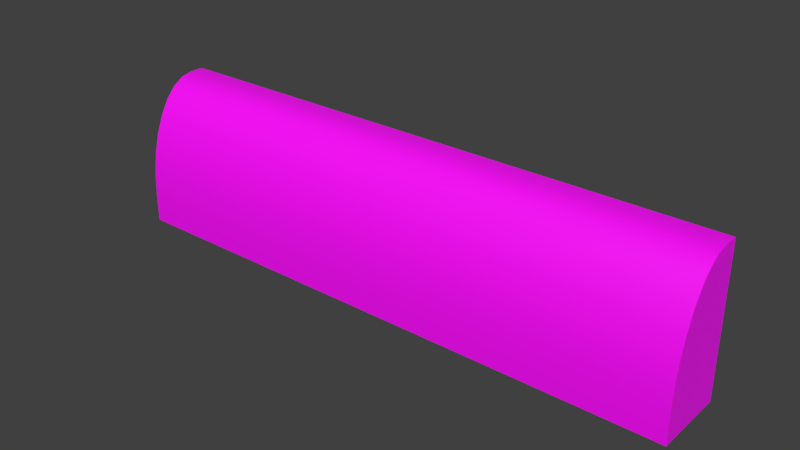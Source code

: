 # Source: protruding_light.blend  (saved by Blender 2.91.10; exported with 4.5.12 LTS)
import bpy
from mathutils import Matrix  # noqa: F401  (used for matrix-valued properties, if any)

bpy.ops.wm.read_factory_settings(use_empty=True)
scene = bpy.context.scene
scene.name = 'Scene'

# ---- collections
col_protruding_light = bpy.data.collections.new('protruding_light'); scene.collection.children.link(col_protruding_light)
col_protruding_light_physics = bpy.data.collections.new('protruding_light_physics'); scene.collection.children.link(col_protruding_light_physics)

# ---- images (referenced by path relative to the original .blend; pixels are not part of the script)
import os
ASSET_DIR = os.environ.get("B2B_ASSET_DIR", "")  # directory of the original .blend (textures are referenced by path, not embedded)
HERE = os.path.dirname(os.path.abspath(__file__))  # packed textures are extracted next to this script under _unpacked/

def load_image(name, relpath, width, height, colorspace="sRGB"):
    """Load a texture the original file referenced (path relative to the .blend, or extracted next to this script)."""
    p = next((c for c in (os.path.join(HERE, relpath), os.path.join(ASSET_DIR, relpath)) if relpath and os.path.exists(c)), "")
    if p:
        img = bpy.data.images.load(p, check_existing=True)
        img.name = name
    else:  # same state as the original file: an image datablock whose file is absent (Cycles renders it pink)
        img = bpy.data.images.new(name, width, height)
        img.source = "FILE"
        img.filepath = "//" + (relpath or name)
    img.colorspace_settings.name = colorspace
    return img
img_protruding_light_png = load_image('protruding_light.png', '.Materials/protruding_light.png', 1024, 1024, 'sRGB')

# ---- materials (node trees are filled in below, after node groups)
mat_protruding_light = bpy.data.materials.new('protruding_light')
mat_protruding_light.alpha_threshold = 0.0
mat_protruding_light.use_transparent_shadow = False
mat_protruding_light.diffuse_color = (1.0, 1.0, 1.0, 1.0)
mat_protruding_light.roughness = 0.5
mat_protruding_light_glow = bpy.data.materials.new('protruding_light_glow')
mat_protruding_light_glow.alpha_threshold = 0.0
mat_protruding_light_glow.use_transparent_shadow = False
mat_protruding_light_glow.diffuse_color = (1.0, 1.0, 1.0, 1.0)
mat_protruding_light_glow.roughness = 0.5
mat_phy = bpy.data.materials.new('phy')
mat_phy.alpha_threshold = 0.0
mat_phy.use_transparent_shadow = False
mat_phy.roughness = 0.5

# ---- node groups
ng_auto_smooth = bpy.data.node_groups.new('Auto Smooth', 'GeometryNodeTree')
_s = ng_auto_smooth.interface.new_socket(name='Geometry', in_out='OUTPUT', socket_type='NodeSocketGeometry')
_s = ng_auto_smooth.interface.new_socket(name='Geometry', in_out='INPUT', socket_type='NodeSocketGeometry')
_s = ng_auto_smooth.interface.new_socket(name='Angle', in_out='INPUT', socket_type='NodeSocketFloat')
_s.subtype = 'ANGLE'
_s.min_value = 0.0
_s.max_value = 3.142
ng_auto_smooth.is_modifier = True
_N = ng_auto_smooth.nodes; _L = ng_auto_smooth.links
n0 = _N.new('NodeGroupOutput'); n0.name = 'Group Output'; n0.location = (480, -100)
n1 = _N.new('NodeGroupInput'); n1.name = 'Group Input'; n1.location = (-420, -300)
n2 = _N.new('NodeGroupInput'); n2.name = 'Group Input.001'; n2.location = (-60, -100)
n3 = _N.new('GeometryNodeSetShadeSmooth'); n3.name = 'Set Shade Smooth'; n3.location = (120, -100)
n3.domain = 'EDGE'
n4 = _N.new('GeometryNodeSetShadeSmooth'); n4.name = 'Set Shade Smooth.001'; n4.location = (300, -100)
n5 = _N.new('GeometryNodeInputMeshEdgeAngle'); n5.name = 'Edge Angle'; n5.location = (-420, -220)
n6 = _N.new('GeometryNodeInputEdgeSmooth'); n6.name = 'Is Edge Smooth'; n6.location = (-60, -160)
n7 = _N.new('GeometryNodeInputShadeSmooth'); n7.name = 'Is Face Smooth'; n7.location = (-240, -340)
n8 = _N.new('FunctionNodeBooleanMath'); n8.name = 'Boolean Math'; n8.location = (-60, -220)
n9 = _N.new('FunctionNodeCompare'); n9.name = 'Compare'; n9.location = (-240, -180)
n9.operation = 'LESS_EQUAL'
_L.new(n5.outputs[0], n9.inputs[0])
_L.new(n4.outputs[0], n0.inputs[0])
_L.new(n1.outputs[1], n9.inputs[1])
_L.new(n9.outputs[0], n8.inputs[0])
_L.new(n7.outputs[0], n8.inputs[1])
_L.new(n2.outputs[0], n3.inputs[0])
_L.new(n6.outputs[0], n3.inputs[1])
_L.new(n3.outputs[0], n4.inputs[0])
_L.new(n8.outputs[0], n3.inputs[2])
n0.is_active_output = True

# ---- material node trees
mat_protruding_light.use_nodes = True; mat_protruding_light.node_tree.nodes.clear()
_N = mat_protruding_light.node_tree.nodes; _L = mat_protruding_light.node_tree.links
n0 = _N.new('ShaderNodeBsdfPrincipled'); n0.name = 'Principled BSDF'; n0.location = (10, 300)
n0.distribution = 'GGX'
n0.subsurface_method = 'BURLEY'
n0.inputs[3].default_value = 1.45
n0.inputs[27].default_value = (0.0, 0.0, 0.0, 1.0)
n0.inputs[28].default_value = 1.0
n1 = _N.new('ShaderNodeOutputMaterial'); n1.name = 'Material Output'; n1.location = (300, 300)
n2 = _N.new('ShaderNodeTexImage'); n2.name = 'Image Texture'; n2.location = (-280, 280)
n2.image = img_protruding_light_png
_L.new(n0.outputs[0], n1.inputs[0])
_L.new(n2.outputs[0], n0.inputs[0])
n1.is_active_output = True
mat_protruding_light_glow.use_nodes = True; mat_protruding_light_glow.node_tree.nodes.clear()
_N = mat_protruding_light_glow.node_tree.nodes; _L = mat_protruding_light_glow.node_tree.links
n0 = _N.new('ShaderNodeBsdfPrincipled'); n0.name = 'Principled BSDF'; n0.location = (10, 300)
n0.distribution = 'GGX'
n0.subsurface_method = 'BURLEY'
n0.inputs[3].default_value = 1.45
n0.inputs[27].default_value = (0.0, 0.0, 0.0, 1.0)
n0.inputs[28].default_value = 1.0
n1 = _N.new('ShaderNodeOutputMaterial'); n1.name = 'Material Output'; n1.location = (300, 300)
n2 = _N.new('ShaderNodeTexImage'); n2.name = 'Image Texture'; n2.location = (-280, 280)
n2.image = img_protruding_light_png
_L.new(n0.outputs[0], n1.inputs[0])
_L.new(n2.outputs[0], n0.inputs[0])
n1.is_active_output = True

# ---- world
world_world = bpy.data.worlds.new('World'); scene.world = world_world
world_world.color = (0.05088, 0.05088, 0.05088)
world_world.use_sun_shadow = False
world_world.sun_shadow_jitter_overblur = 0.0
world_world.cycles.sampling_method = 'MANUAL'

# ---- meshes
me_protruding_light = bpy.data.meshes.new('protruding_light')
me_protruding_light.from_pydata([(36.13, -0.07747, 12.0), (36.13, 5.698e-06, 12.0), (-36.13, -0.07748, 12.0), (-36.13, -7.653e-06, 12.0), (-36.36, -1.145e-05, 11.8), (-36.36, -0.07748, 11.8), (-36.36, -0.07748, 9.514), (-36.36, -6.847e-05, 9.36), (-36.36, -0.1036, 9.392), (-36.36, -0.02619, 9.239), (-36.36, -0.1642, 9.34), (-36.36, -0.0868, 9.187), (-36.36, -0.9731, 9.34), (-36.36, -0.9731, 9.186), (-36.37, 0.0, -9.0), (-36.37, -2.0, 9.0), (-36.37, 0.0, 9.0), (-36.37, -2.0, -9.0), (36.13, -0.07746, -12.0), (36.13, 9.608e-06, -12.0), (-36.13, -0.07748, -12.0), (-36.13, -3.743e-06, -12.0), (-36.36, -7.607e-06, -11.8), (-36.36, -0.07748, -11.8), (-36.36, -0.07748, -9.514), (-36.36, -6.542e-05, -9.36), (-36.36, -0.1036, -9.392), (-36.36, -0.02618, -9.239), (-36.36, -0.1642, -9.34), (-36.36, -0.0868, -9.187), (-36.36, -0.9731, -9.34), (-36.36, -0.9731, -9.186), (34.95, -1.7, -8.021), (34.95, 0.0, -9.188), (34.95, 0.0, -8.021), (34.95, -1.7, -9.188), (36.52, -1.7, -9.147), (36.55, 0.0, -9.104), (36.52, 0.0, -9.147), (36.55, -1.7, -9.104), (36.56, 0.0, -9.053), (36.56, -1.7, -9.053), (36.56, -1.7, -8.021), (36.56, 0.0, -8.021), (36.48, -1.7, -9.177), (36.48, 0.0, -9.177), (36.42, -1.7, -9.188), (36.42, 0.0, -9.188), (-34.95, 0.0, -8.021), (-34.95, -1.7, -9.188), (-34.95, -1.7, -8.021), (-34.95, 0.0, -9.188), (34.95, -1.7, 8.021), (34.95, 0.0, 9.188), (34.95, 0.0, 8.021), (34.95, -1.7, 9.188), (36.52, -1.7, 9.147), (36.55, 0.0, 9.104), (36.52, 0.0, 9.147), (36.55, -1.7, 9.104), (36.56, 0.0, 9.053), (36.56, -1.7, 9.053), (36.56, -1.7, 8.021), (36.56, 0.0, 8.021), (36.48, -1.7, 9.177), (36.48, 0.0, 9.177), (36.42, -1.7, 9.188), (36.42, 0.0, 9.188), (36.36, -0.1642, -9.34), (36.28, -1.009, -9.34), (36.36, -0.9731, -9.34), (-36.28, -1.009, -9.34), (36.36, -0.1036, -9.392), (36.36, -0.07747, -9.514), (36.36, -0.07747, -11.8), (36.83, -0.6765, -8.941), (36.83, -0.7964, -8.917), (36.83, -0.5566, -8.917), (36.83, -0.455, -8.849), (36.83, -0.3871, -8.747), (36.83, -0.3632, -8.628), (36.83, -0.3871, -8.508), (36.83, -0.455, -8.406), (36.83, -0.5566, -8.338), (36.83, -0.6765, -8.314), (36.83, -0.7964, -8.338), (36.83, -0.8981, -8.406), (36.83, -0.966, -8.508), (36.83, -0.9899, -8.628), (36.83, -0.966, -8.747), (36.83, -0.8981, -8.849), (-36.55, -0.3871, -8.508), (-36.83, -0.455, -8.406), (-36.83, -0.3871, -8.508), (-36.55, -0.455, -8.406), (-36.83, -0.5567, -8.338), (-36.55, -0.5567, -8.338), (-36.83, -0.6766, -8.314), (-36.55, -0.6766, -8.314), (-36.83, -0.7965, -8.338), (-36.55, -0.7965, -8.338), (-36.83, -0.8981, -8.406), (-36.55, -0.8981, -8.406), (-36.83, -0.966, -8.508), (-36.55, -0.966, -8.508), (-36.83, -0.9899, -8.628), (-36.55, -0.9899, -8.628), (-36.83, -0.966, -8.747), (-36.55, -0.966, -8.747), (36.37, 0.0, 9.0), (36.37, -2.0, -9.0), (36.37, 0.0, -9.0), (36.37, -2.0, 9.0), (-34.95, 0.0, 8.021), (-34.95, -1.7, 9.188), (-34.95, -1.7, 8.021), (-34.95, 0.0, 9.188), (36.36, -0.1642, 9.34), (36.28, -1.009, 9.34), (36.36, -0.9731, 9.34), (-36.28, -1.009, 9.34), (36.36, -0.1036, 9.392), (36.36, -0.07747, 9.514), (36.36, -0.07747, 11.8), (36.83, -0.6765, 8.941), (36.83, -0.7964, 8.917), (36.83, -0.5566, 8.917), (36.83, -0.455, 8.849), (36.83, -0.3871, 8.747), (36.83, -0.3632, 8.628), (36.83, -0.3871, 8.508), (36.83, -0.455, 8.406), (36.83, -0.5566, 8.338), (36.83, -0.6765, 8.314), (36.83, -0.7964, 8.338), (36.83, -0.8981, 8.406), (36.83, -0.966, 8.508), (36.83, -0.9899, 8.628), (36.83, -0.966, 8.747), (36.83, -0.8981, 8.849), (-36.55, -0.3871, 8.508), (-36.83, -0.455, 8.406), (-36.83, -0.3871, 8.508), (-36.55, -0.455, 8.406), (-36.83, -0.5567, 8.338), (-36.55, -0.5567, 8.338), (-36.83, -0.6766, 8.314), (-36.55, -0.6766, 8.314), (-36.83, -0.7965, 8.338), (-36.55, -0.7965, 8.338), (-36.83, -0.8981, 8.406), (-36.55, -0.8981, 8.406), (-36.83, -0.966, 8.508), (-36.55, -0.966, 8.508), (-36.83, -0.9899, 8.628), (-36.55, -0.9899, 8.628), (-36.83, -0.966, 8.747), (-36.55, -0.966, 8.747), (-36.83, -0.8981, 8.849), (-36.55, -0.8981, 8.849), (-36.83, -0.7965, 8.917), (-36.55, -0.7965, 8.917), (-36.83, -0.6766, 8.941), (-36.55, -0.6766, 8.941), (-36.83, -0.5567, 8.917), (-36.55, -0.5567, 8.917), (-36.83, -0.455, 8.849), (-36.55, -0.455, 8.849), (-36.83, -0.3871, 8.747), (-36.55, -0.3871, 8.747), (-36.83, -0.3633, 8.628), (-36.55, -0.3633, 8.628), (-36.48, 0.0, 9.177), (-36.52, 0.0, 9.147), (-36.52, -1.7, 9.147), (-36.48, -1.7, 9.177), (-36.42, 0.0, 9.188), (-36.42, -1.7, 9.188), (-36.83, -0.8981, -8.849), (-36.55, -0.8981, -8.849), (-36.83, -0.7965, -8.917), (-36.55, -0.7965, -8.917), (-36.83, -0.6766, -8.941), (-36.55, -1.7, 9.104), (-36.55, 0.0, 9.104), (-36.56, -1.7, 9.053), (-36.56, 0.0, 9.053), (-36.56, -1.7, 8.021), (-36.56, 0.0, 8.021), (-36.55, -0.6766, -8.941), (-36.83, -0.5567, -8.917), (-36.55, -0.5567, -8.917), (-36.83, -0.455, -8.849), (-36.55, -0.455, -8.849), (-36.83, -0.3871, -8.747), (-36.55, -0.3871, -8.747), (-36.83, -0.3633, -8.628), (-36.55, -0.3633, -8.628), (-36.48, 0.0, -9.177), (-36.52, 0.0, -9.147), (-36.52, -1.7, -9.147), (-36.48, -1.7, -9.177), (-36.42, 0.0, -9.188), (-36.42, -1.7, -9.188), (-36.55, -1.7, -9.104), (-36.55, 0.0, -9.104), (-36.56, -1.7, -9.053), (-36.56, 0.0, -9.053), (-36.56, -1.7, -8.021), (-36.56, 0.0, -8.021), (36.55, -0.455, -8.406), (36.55, -0.3871, -8.508), (36.55, -0.5566, -8.338), (36.55, -0.6765, -8.314), (36.55, -0.7964, -8.338), (36.55, -0.8981, -8.406), (36.55, -0.966, -8.508), (36.55, -0.9899, -8.628), (36.55, -0.966, -8.747), (36.55, -0.8981, -8.849), (36.55, -0.7964, -8.917), (36.55, -0.455, 8.406), (36.55, -0.3871, 8.508), (36.55, -0.5566, 8.338), (36.55, -0.6765, 8.314), (36.55, -0.7964, 8.338), (36.55, -0.8981, 8.406), (36.55, -0.966, 8.508), (36.55, -0.9899, 8.628), (36.55, -0.966, 8.747), (36.55, -0.8981, 8.849), (36.55, -0.7964, 8.917), (36.55, -0.6765, 8.941), (36.55, -0.5566, 8.917), (36.55, -0.455, 8.849), (36.55, -0.3871, 8.747), (36.55, -0.3632, 8.628), (36.55, -0.6765, -8.941), (36.55, -0.5566, -8.917), (36.55, -0.455, -8.849), (36.55, -0.3871, -8.747), (36.55, -0.3632, -8.628), (36.36, 5.744e-06, -11.8), (36.36, -5.207e-05, -9.36), (36.36, -0.02617, -9.239), (36.36, -0.08679, -9.187), (36.36, -0.9731, -9.186), (-36.28, -1.009, -9.186), (36.28, -1.009, -9.186), (36.56, -1.358, -8.021), (36.56, -1.358, -9.053), (-36.56, -1.358, -8.021), (-36.56, -1.358, -9.053), (36.36, 1.9e-06, 11.8), (36.36, -5.512e-05, 9.36), (36.36, -0.02617, 9.239), (36.36, -0.08679, 9.187), (36.36, -0.9731, 9.186), (-36.28, -1.009, 9.186), (36.28, -1.009, 9.186), (36.56, -1.358, 8.021), (36.56, -1.358, 9.053), (-36.56, -1.358, 8.021), (-36.56, -1.358, 9.053), (-63.8, -2.0, 16.0), (63.8, -2.0, 16.0), (-63.8, -18.0, -16.0), (63.8, -18.0, -16.0), (63.8, -2.0, -16.0), (-63.8, -2.0, -16.0), (63.0, -17.0, -16.0), (63.0, -3.0, -16.0), (-63.0, -3.0, -16.0), (-57.0, -2.0, -16.0), (-57.0, -18.0, -16.0), (-57.0, -2.0, 16.0), (0.0, -2.0, 16.0), (0.0, -18.0, -16.0), (0.0, -2.0, -16.0), (-62.0, -10.0, -15.0), (0.0, -17.0, -16.0), (0.0, -3.0, -16.0), (-62.0, -10.0, -16.0), (-63.0, -10.0, -16.0), (0.0, -16.0, -16.0), (0.0, -4.0, -16.0), (-57.0, -3.0, -16.0), (0.0, -16.0, -15.0), (0.0, -4.0, -15.0), (57.0, -16.0, -16.0), (62.0, -11.0, -16.0), (57.98, -15.9, -16.0), (58.91, -15.62, -16.0), (59.78, -15.16, -16.0), (60.54, -14.54, -16.0), (61.16, -13.78, -16.0), (61.62, -12.91, -16.0), (61.9, -11.98, -16.0), (62.0, -9.0, -16.0), (57.0, -4.0, -16.0), (61.9, -8.025, -16.0), (61.62, -7.087, -16.0), (61.16, -6.222, -16.0), (60.54, -5.464, -16.0), (59.78, -4.843, -16.0), (58.91, -4.381, -16.0), (57.98, -4.096, -16.0), (-62.0, -11.0, -16.0), (-57.0, -16.0, -16.0), (-63.0, -17.0, -16.0), (-61.9, -11.98, -16.0), (-61.62, -12.91, -16.0), (-61.16, -13.78, -16.0), (-60.54, -14.54, -16.0), (-59.78, -15.16, -16.0), (-58.91, -15.62, -16.0), (-57.98, -15.9, -16.0), (-57.0, -4.0, -16.0), (-62.0, -9.0, -16.0), (-57.98, -4.096, -16.0), (-58.91, -4.381, -16.0), (-59.78, -4.843, -16.0), (-60.54, -5.464, -16.0), (-61.16, -6.222, -16.0), (-61.62, -7.087, -16.0), (-61.9, -8.025, -16.0), (62.0, -11.0, -15.0), (57.0, -16.0, -15.0), (61.9, -11.98, -15.0), (61.62, -12.91, -15.0), (61.16, -13.78, -15.0), (60.54, -14.54, -15.0), (59.78, -15.16, -15.0), (58.91, -15.62, -15.0), (57.98, -15.9, -15.0), (57.0, -4.0, -15.0), (62.0, -9.0, -15.0), (57.98, -4.096, -15.0), (58.91, -4.381, -15.0), (59.78, -4.843, -15.0), (60.54, -5.464, -15.0), (61.16, -6.222, -15.0), (61.62, -7.087, -15.0), (61.9, -8.025, -15.0), (-57.0, -16.0, -15.0), (-62.0, -11.0, -15.0), (-57.98, -15.9, -15.0), (-58.91, -15.62, -15.0), (-59.78, -15.16, -15.0), (-60.54, -14.54, -15.0), (-61.16, -13.78, -15.0), (-61.62, -12.91, -15.0), (-61.9, -11.98, -15.0), (-62.0, -9.0, -15.0), (-57.0, -4.0, -15.0), (-61.9, -8.025, -15.0), (-61.62, -7.087, -15.0), (-61.16, -6.222, -15.0), (-60.54, -5.464, -15.0), (-59.78, -4.843, -15.0), (-58.91, -4.381, -15.0), (-57.98, -4.096, -15.0), (0.0, -10.0, -15.0), (-57.0, -10.0, -15.0), (-57.0, -17.0, -16.0), (57.0, -10.0, -15.0), (57.0, -2.0, 16.0), (57.0, -18.0, -16.0), (57.0, -2.0, -16.0), (57.0, -17.0, -16.0), (57.0, -3.0, -16.0), (63.0, -10.0, -16.0), (62.0, -10.0, -16.0), (62.0, -10.0, -15.0), (28.5, -3.0, -16.0), (28.5, -17.0, -16.0), (28.5, -18.0, -16.0), (28.5, -4.0, -16.0), (28.5, -16.0, -16.0), (28.5, -16.0, -15.0), (28.5, -4.0, -15.0), (28.5, -10.0, -15.0), (28.5, -2.0, 16.0), (28.5, -2.0, -16.0), (-28.5, -2.0, 16.0), (-28.5, -18.0, -16.0), (-28.5, -2.0, -16.0), (-28.5, -17.0, -16.0), (-28.5, -3.0, -16.0), (-28.5, -16.0, -16.0), (-28.5, -16.0, -15.0), (-28.5, -4.0, -15.0), (-28.5, -4.0, -16.0), (-28.5, -10.0, -15.0), (-63.8, -18.0, -9.6), (-63.8, -5.2, 16.0), (-63.8, -17.75, -4.606), (-63.8, -17.03, 0.1967), (-63.8, -15.84, 4.623), (-63.8, -14.25, 8.502), (-63.8, -12.31, 11.69), (-63.8, -10.1, 14.05), (-63.8, -7.697, 15.51), (63.8, -5.2, 16.0), (63.8, -18.0, -9.6), (63.8, -7.697, 15.51), (63.8, -10.1, 14.05), (63.8, -12.31, 11.69), (63.8, -14.25, 8.502), (63.8, -15.84, 4.623), (63.8, -17.03, 0.1967), (63.8, -17.75, -4.606), (-57.0, -18.0, -9.6), (-57.0, -5.2, 16.0), (-57.0, -17.75, -4.606), (-57.0, -17.03, 0.1967), (-57.0, -15.84, 4.623), (-57.0, -14.25, 8.502), (-57.0, -12.31, 11.69), (-57.0, -10.1, 14.05), (-57.0, -7.697, 15.51), (0.0, -18.0, -9.6), (0.0, -5.2, 16.0), (0.0, -17.75, -4.606), (0.0, -17.03, 0.1967), (0.0, -15.84, 4.623), (0.0, -14.25, 8.502), (0.0, -12.31, 11.69), (0.0, -10.1, 14.05), (0.0, -7.697, 15.51), (57.0, -5.2, 16.0), (57.0, -18.0, -9.6), (57.0, -7.697, 15.51), (57.0, -10.1, 14.05), (57.0, -12.31, 11.69), (57.0, -14.25, 8.502), (57.0, -15.84, 4.623), (57.0, -17.03, 0.1967), (57.0, -17.75, -4.606), (28.5, -5.2, 16.0), (28.5, -18.0, -9.6), (28.5, -7.697, 15.51), (28.5, -10.1, 14.05), (28.5, -12.31, 11.69), (28.5, -14.25, 8.502), (28.5, -15.84, 4.623), (28.5, -17.03, 0.1967), (28.5, -17.75, -4.606), (-28.5, -5.2, 16.0), (-28.5, -18.0, -9.6), (-28.5, -7.697, 15.51), (-28.5, -10.1, 14.05), (-28.5, -12.31, 11.69), (-28.5, -14.25, 8.502), (-28.5, -15.84, 4.623), (-28.5, -17.03, 0.1967), (-28.5, -17.75, -4.606), (63.8, -2.0, -9.6), (-63.8, -2.0, -9.6), (0.0, -2.0, -9.6), (-57.0, -2.0, -9.6), (57.0, -2.0, -9.6), (28.5, -2.0, -9.6), (-28.5, -2.0, -9.6), (36.83, -0.6765, 8.628), (-36.83, -0.6766, -8.628), (36.83, -0.6765, -8.628), (-36.83, -0.6766, 8.628)], [], [(14, 17, 15, 16), (87, 216, 217, 88), (258, 259, 118, 120), (201, 198, 202, 203), (77, 238, 239, 78), (4, 5, 2, 3), (126, 127, 234, 233), (124, 126, 233, 232), (125, 124, 232, 231), (138, 139, 230, 229), (137, 138, 229, 228), (136, 137, 228, 227), (135, 136, 227, 226), (134, 135, 226, 225), (133, 134, 225, 224), (132, 133, 224, 223), (131, 132, 223, 221), (130, 131, 221, 222), (189, 182, 190, 191), (52, 55, 53, 54), (179, 178, 180, 181), (104, 103, 105, 106), (102, 101, 103, 104), (63, 60, 261, 260), (91, 93, 92, 94), (48, 50, 49, 51), (123, 253, 1, 0), (67, 53, 55, 66), (177, 114, 116, 176), (85, 214, 215, 86), (199, 200, 204, 205), (200, 199, 198, 201), (45, 44, 46, 47), (139, 125, 231, 230), (191, 190, 192, 193), (108, 107, 178, 179), (98, 97, 99, 100), (89, 218, 219, 90), (47, 46, 35, 33), (84, 213, 214, 85), (64, 66, 55, 52, 62, 61, 59, 56), (86, 215, 216, 87), (0, 2, 5, 6, 122, 123), (32, 34, 33, 35), (81, 211, 210, 82), (43, 249, 250, 40), (171, 140, 142, 170), (257, 119, 118, 259), (17, 14, 111, 110), (74, 18, 19, 242), (94, 92, 95, 96), (90, 219, 220, 76), (44, 36, 39, 41, 42, 32, 35, 46), (208, 50, 48, 209, 251), (109, 112, 110, 111), (117, 10, 12, 120, 118, 119), (113, 116, 114, 115), (83, 212, 213, 84), (122, 6, 8, 121), (0, 1, 3, 2), (101, 99, 465), (140, 143, 141, 142), (143, 145, 144, 141), (145, 147, 146, 144), (147, 149, 148, 146), (149, 151, 150, 148), (151, 153, 152, 150), (153, 155, 154, 152), (155, 157, 156, 154), (157, 159, 158, 156), (159, 161, 160, 158), (161, 163, 162, 160), (163, 165, 164, 162), (165, 167, 166, 164), (167, 169, 168, 166), (169, 171, 170, 168), (177, 175, 174, 183, 185, 187, 115, 114), (65, 67, 66, 64), (174, 175, 172, 173), (175, 177, 176, 172), (58, 65, 64, 56), (249, 42, 41, 250), (82, 83, 466), (18, 74, 73, 24, 23, 20), (197, 196, 93, 91), (68, 70, 69, 71, 30, 28), (173, 184, 183, 174), (184, 186, 263, 185, 183), (188, 262, 263, 186), (73, 72, 26, 24), (18, 20, 21, 19), (150, 152, 467), (100, 99, 101, 102), (96, 95, 97, 98), (59, 61, 261, 60, 57), (106, 105, 107, 108), (56, 59, 57, 58), (88, 217, 218, 89), (127, 128, 235, 234), (128, 129, 236, 235), (129, 130, 222, 236), (75, 237, 238, 77), (72, 68, 28, 26), (263, 262, 187, 185), (32, 42, 249, 43, 34), (193, 192, 194, 195), (195, 194, 196, 197), (203, 49, 50, 208, 206, 204, 200, 201), (22, 21, 20, 23), (205, 204, 206, 252, 207), (38, 36, 44, 45), (209, 207, 252, 251), (39, 37, 40, 250, 41), (36, 38, 37, 39), (78, 239, 240, 79), (79, 240, 241, 80), (252, 206, 208, 251), (80, 241, 211, 81), (82, 210, 212, 83), (203, 202, 51, 49), (121, 8, 10, 117), (11, 13, 12, 10), (52, 54, 63, 260, 62), (246, 248, 69, 70), (16, 15, 112, 109), (76, 220, 237, 75), (121, 255, 254, 122), (181, 180, 182, 189), (258, 120, 12, 13), (247, 71, 69, 248), (187, 262, 188, 113, 115), (260, 261, 61, 62), (29, 28, 30, 31), (72, 73, 243, 244), (247, 31, 30, 71), (309, 283, 310), (386, 278, 281, 388), (460, 458, 264, 275), (385, 387, 280, 277), (270, 294, 295), (375, 280, 284, 378), (463, 384, 276, 459), (309, 312, 313), (462, 459, 276, 382), (383, 368, 370, 374), (283, 269, 272), (283, 309, 266), (266, 269, 283), (363, 279, 353), (377, 299, 335, 380), (381, 365, 327, 379), (374, 377, 285, 281), (392, 391, 354, 317), (389, 308, 344, 390), (378, 284, 287, 379), (381, 362, 288, 380), (283, 307, 310), (306, 299, 370), (393, 363, 354, 391), (387, 389, 284, 280), (372, 371, 290), (392, 388, 281, 285), (352, 345, 363), (307, 282, 279, 345), (282, 318, 353, 279), (283, 282, 307), (371, 270, 297), (335, 299, 306, 337), (337, 306, 305, 338), (338, 305, 304, 339), (339, 304, 303, 340), (340, 303, 302, 341), (341, 302, 301, 342), (342, 301, 300, 343), (343, 300, 298, 336), (291, 334, 333, 292), (292, 333, 332, 293), (293, 332, 331, 294), (294, 331, 330, 295), (295, 330, 329, 296), (296, 329, 328, 297), (297, 328, 326, 290), (307, 345, 352, 310), (310, 352, 351, 311), (311, 351, 350, 312), (312, 350, 349, 313), (313, 349, 348, 314), (314, 348, 347, 315), (315, 347, 346, 316), (316, 346, 344, 308), (317, 354, 361, 319), (319, 361, 360, 320), (320, 360, 359, 321), (321, 359, 358, 322), (322, 358, 357, 323), (323, 357, 356, 324), (324, 356, 355, 325), (325, 355, 353, 318), (372, 290, 326, 373), (345, 279, 363), (333, 334, 365), (364, 274, 266, 309), (327, 334, 291, 289), (390, 393, 362, 287), (286, 272, 269, 273), (353, 355, 363), (355, 356, 363), (356, 357, 363), (357, 358, 363), (358, 359, 363), (359, 360, 363), (360, 361, 363), (361, 354, 363), (363, 344, 346), (346, 347, 363), (347, 348, 363), (348, 349, 363), (349, 350, 363), (350, 351, 363), (351, 352, 363), (334, 327, 365), (365, 335, 337), (337, 338, 365), (338, 339, 365), (339, 340, 365), (340, 341, 365), (341, 342, 365), (342, 343, 365), (343, 336, 365), (336, 373, 365), (326, 328, 365), (328, 329, 365), (329, 330, 365), (330, 331, 365), (331, 332, 365), (332, 333, 365), (267, 367, 369, 270), (370, 368, 268, 271), (457, 461, 366, 265), (375, 376, 277, 280), (272, 322, 323), (308, 364, 316), (364, 309, 315), (316, 364, 315), (309, 310, 311), (314, 315, 309), (309, 311, 312), (313, 314, 309), (282, 283, 318), (283, 272, 325), (318, 283, 325), (272, 286, 320), (286, 317, 319), (286, 319, 320), (272, 320, 321), (324, 325, 272), (323, 324, 272), (272, 321, 322), (298, 372, 373, 336), (271, 371, 300), (371, 267, 270), (268, 267, 371), (371, 271, 268), (365, 373, 326), (290, 371, 297), (270, 369, 292), (369, 289, 291), (369, 291, 292), (270, 292, 293), (296, 297, 270), (295, 296, 270), (270, 293, 294), (302, 303, 271), (371, 372, 298), (371, 298, 300), (306, 370, 305), (370, 271, 305), (271, 300, 301), (304, 305, 271), (303, 304, 271), (271, 301, 302), (369, 367, 376, 375), (365, 381, 380, 335), (289, 378, 379, 327), (370, 299, 377, 374), (362, 381, 379, 287), (285, 377, 380, 288), (278, 383, 374, 281), (461, 462, 382, 366), (369, 375, 378, 289), (344, 363, 393, 390), (317, 286, 388, 392), (364, 308, 389, 387), (362, 393, 391, 288), (284, 389, 390, 287), (285, 288, 391, 392), (460, 275, 384, 463), (274, 364, 387, 385), (273, 386, 388, 286), (267, 404, 431, 367), (264, 458, 394, 396, 397, 398, 399, 400, 401, 402, 395), (385, 449, 412, 274), (367, 431, 440, 376), (376, 440, 421, 277), (276, 384, 448, 422), (268, 457, 404, 267), (275, 264, 395, 413), (384, 275, 413, 448), (382, 276, 422, 439), (277, 421, 449, 385), (366, 382, 439, 430), (265, 366, 430, 403), (394, 412, 414, 396), (396, 414, 415, 397), (397, 415, 416, 398), (398, 416, 417, 399), (399, 417, 418, 400), (400, 418, 419, 401), (401, 419, 420, 402), (402, 420, 413, 395), (449, 421, 423, 456), (456, 423, 424, 455), (455, 424, 425, 454), (454, 425, 426, 453), (453, 426, 427, 452), (452, 427, 428, 451), (451, 428, 429, 450), (450, 429, 422, 448), (431, 404, 411, 438), (438, 411, 410, 437), (437, 410, 409, 436), (436, 409, 408, 435), (435, 408, 407, 434), (434, 407, 406, 433), (433, 406, 405, 432), (432, 405, 403, 430), (440, 431, 438, 447), (447, 438, 437, 446), (446, 437, 436, 445), (445, 436, 435, 444), (444, 435, 434, 443), (443, 434, 433, 442), (442, 433, 432, 441), (441, 432, 430, 439), (421, 440, 447, 423), (423, 447, 446, 424), (424, 446, 445, 425), (425, 445, 444, 426), (426, 444, 443, 427), (427, 443, 442, 428), (428, 442, 441, 429), (429, 441, 439, 422), (412, 449, 456, 414), (414, 456, 455, 415), (415, 455, 454, 416), (416, 454, 453, 417), (417, 453, 452, 418), (418, 452, 451, 419), (419, 451, 450, 420), (420, 450, 448, 413), (274, 412, 394, 266), (273, 460, 463, 386), (368, 383, 462, 461), (268, 368, 461, 457), (383, 278, 459, 462), (386, 463, 459, 278), (273, 269, 458, 460), (404, 457, 265, 403, 405, 406, 407, 408, 409, 410, 411), (394, 458, 269, 266), (10, 8, 9, 11), (9, 8, 6, 7), (7, 6, 5, 4), (122, 254, 253, 123), (255, 121, 117, 256), (256, 117, 119, 257), (28, 29, 27, 26), (27, 25, 24, 26), (25, 22, 23, 24), (73, 74, 242, 243), (244, 245, 68, 72), (245, 246, 70, 68), (131, 130, 464), (130, 129, 464), (129, 128, 464), (128, 127, 464), (127, 126, 464), (126, 124, 464), (124, 125, 464), (125, 139, 464), (139, 138, 464), (138, 137, 464), (137, 136, 464), (136, 135, 464), (135, 134, 464), (134, 133, 464), (133, 132, 464), (132, 131, 464), (99, 97, 465), (97, 95, 465), (95, 92, 465), (92, 93, 465), (93, 196, 465), (196, 194, 465), (194, 192, 465), (192, 190, 465), (190, 182, 465), (182, 180, 465), (180, 178, 465), (178, 107, 465), (107, 105, 465), (105, 103, 465), (103, 101, 465), (83, 84, 466), (84, 85, 466), (85, 86, 466), (86, 87, 466), (87, 88, 466), (88, 89, 466), (89, 90, 466), (90, 76, 466), (76, 75, 466), (75, 77, 466), (77, 78, 466), (78, 79, 466), (79, 80, 466), (80, 81, 466), (81, 82, 466), (152, 154, 467), (154, 156, 467), (156, 158, 467), (158, 160, 467), (160, 162, 467), (162, 164, 467), (164, 166, 467), (166, 168, 467), (168, 170, 467), (170, 142, 467), (142, 141, 467), (141, 144, 467), (144, 146, 467), (146, 148, 467), (148, 150, 467), (3, 1, 253, 4), (4, 253, 254, 7), (7, 254, 255, 9), (9, 255, 256, 11), (21, 22, 242, 19), (22, 25, 243, 242), (25, 27, 244, 243), (27, 29, 245, 244)])
me_protruding_light.polygons.foreach_set('use_smooth', [True] * 450)
me_protruding_light.polygons.foreach_set('material_index', [0, 0, 0, 0, 0, 0, 0, 0, 0, 0, 0, 0, 0, 0, 0, 0, 0, 0, 0, 0, 0, 0, 0, 0, 0, 0, 0, 0, 0, 0, 0, 0, 0, 0, 0, 0, 0, 0, 0, 0, 0, 0, 0, 0, 0, 0, 0, 0, 0, 0, 0, 0, 0, 0, 0, 0, 0, 0, 0, 0, 0, 0, 0, 0, 0, 0, 0, 0, 0, 0, 0, 0, 0, 0, 0, 0, 0, 0, 0, 0, 0, 0, 0, 0, 0, 0, 0, 0, 0, 0, 0, 0, 0, 0, 0, 0, 0, 0, 0, 0, 0, 0, 0, 0, 0, 0, 0, 0, 0, 0, 0, 0, 0, 0, 0, 0, 0, 0, 0, 0, 0, 0, 0, 0, 0, 0, 0, 0, 0, 0, 0, 0, 0, 0, 0, 0, 0, 0, 0, 0, 0, 0, 0, 0, 0, 0, 0, 0, 1, 0, 1, 0, 0, 0, 0, 1, 0, 0, 1, 0, 0, 0, 1, 0, 0, 0, 0, 0, 0, 0, 0, 0, 0, 0, 0, 0, 0, 0, 0, 0, 0, 0, 0, 0, 0, 0, 0, 0, 0, 0, 0, 0, 0, 0, 0, 0, 0, 0, 0, 1, 1, 0, 0, 1, 0, 1, 1, 1, 1, 1, 1, 1, 1, 1, 1, 1, 1, 1, 1, 1, 1, 1, 1, 1, 1, 1, 1, 1, 1, 1, 1, 1, 1, 1, 1, 1, 0, 0, 0, 0, 0, 0, 0, 0, 0, 0, 0, 0, 0, 0, 0, 0, 0, 0, 0, 0, 0, 0, 0, 0, 0, 0, 0, 1, 0, 0, 0, 0, 0, 0, 0, 0, 0, 0, 0, 0, 0, 0, 0, 0, 0, 0, 1, 0, 0, 1, 0, 0, 0, 0, 1, 0, 0, 1, 0, 0, 0, 0, 0, 0, 0, 0, 0, 0, 0, 0, 0, 0, 0, 0, 0, 0, 0, 0, 0, 0, 0, 0, 0, 0, 0, 0, 0, 0, 0, 0, 0, 0, 0, 0, 0, 0, 0, 0, 0, 0, 0, 0, 0, 0, 0, 0, 0, 0, 0, 0, 0, 0, 0, 0, 0, 0, 0, 0, 0, 0, 0, 0, 0, 0, 0, 0, 0, 0, 0, 0, 0, 0, 0, 0, 0, 0, 0, 0, 0, 0, 0, 0, 0, 0, 0, 0, 0, 0, 0, 0, 0, 0, 0, 0, 0, 0, 0, 0, 0, 0, 0, 0, 0, 0, 0, 0, 0, 0, 0, 0, 0, 0, 0, 0, 0, 0, 0, 0, 0, 0, 0, 0, 0, 0, 0, 0, 0, 0, 0, 0, 0, 0, 0, 0, 0, 0, 0, 0, 0, 0, 0, 0, 0, 0, 0, 0, 0, 0, 0, 0, 0, 0, 0, 0])
_k = set([(0, 2), (0, 123), (1, 3), (1, 253), (2, 5), (3, 4), (4, 7), (5, 6), (6, 8), (7, 9), (8, 10), (9, 11), (10, 12), (11, 13), (12, 120), (13, 258), (14, 16), (14, 17), (14, 111), (15, 16), (15, 17), (15, 112), (16, 109), (17, 110), (18, 20), (18, 74), (19, 21), (19, 242), (20, 23), (21, 22), (22, 25), (23, 24), (24, 26), (25, 27), (26, 28), (27, 29), (28, 30), (29, 31), (30, 71), (31, 247), (32, 34), (32, 35), (32, 42), (33, 34), (33, 35), (33, 47), (34, 43), (35, 46), (36, 39), (36, 44), (37, 38), (37, 40), (38, 45), (39, 41), (40, 43), (41, 42), (42, 249), (43, 249), (44, 46), (45, 47), (48, 50), (48, 51), (48, 209), (49, 50), (49, 51), (49, 203), (50, 208), (51, 202), (52, 54), (52, 55), (52, 62), (53, 54), (53, 55), (53, 67), (54, 63), (55, 66), (56, 59), (56, 64), (57, 58), (57, 60), (58, 65), (59, 61), (60, 63), (61, 62), (62, 260), (63, 260), (64, 66), (65, 67), (68, 70), (68, 72), (69, 70), (69, 71), (72, 73), (73, 74), (75, 76), (75, 77), (76, 90), (77, 78), (78, 79), (79, 80), (80, 81), (81, 82), (82, 83), (83, 84), (84, 85), (85, 86), (86, 87), (87, 88), (88, 89), (89, 90), (92, 93), (92, 95), (93, 196), (95, 97), (97, 99), (99, 101), (101, 103), (103, 105), (105, 107), (107, 178), (109, 111), (109, 112), (110, 111), (110, 112), (113, 115), (113, 116), (113, 188), (114, 115), (114, 116), (114, 177), (115, 187), (116, 176), (117, 119), (117, 121), (118, 119), (118, 120), (121, 122), (122, 123), (124, 125), (124, 126), (125, 139), (126, 127), (127, 128), (128, 129), (129, 130), (130, 131), (131, 132), (132, 133), (133, 134), (134, 135), (135, 136), (136, 137), (137, 138), (138, 139), (141, 142), (141, 144), (142, 170), (144, 146), (146, 148), (148, 150), (150, 152), (152, 154), (154, 156), (156, 158), (158, 160), (160, 162), (162, 164), (164, 166), (166, 168), (168, 170), (172, 173), (172, 176), (173, 184), (174, 175), (174, 183), (175, 177), (178, 180), (180, 182), (182, 190), (183, 185), (184, 186), (185, 187), (186, 188), (187, 262), (188, 262), (190, 192), (192, 194), (194, 196), (198, 199), (198, 202), (199, 205), (200, 201), (200, 204), (201, 203), (204, 206), (205, 207), (206, 208), (207, 209), (208, 251), (209, 251), (242, 243), (243, 244), (244, 245), (245, 246), (246, 248), (247, 248), (253, 254), (254, 255), (255, 256), (256, 257), (257, 259), (258, 259), (264, 275), (264, 395), (264, 458), (265, 366), (265, 403), (265, 457), (266, 269), (266, 274), (266, 394), (267, 268), (267, 367), (267, 404), (268, 368), (268, 457), (269, 273), (269, 458), (273, 386), (274, 385), (275, 384), (276, 382), (276, 384), (277, 376), (277, 385), (278, 383), (278, 386), (279, 345), (279, 353), (282, 307), (282, 318), (284, 378), (284, 389), (285, 377), (285, 392), (287, 379), (287, 390), (288, 380), (288, 391), (289, 291), (289, 378), (290, 297), (290, 372), (291, 292), (292, 293), (293, 294), (294, 295), (295, 296), (296, 297), (298, 300), (298, 372), (299, 306), (299, 377), (300, 301), (301, 302), (302, 303), (303, 304), (304, 305), (305, 306), (307, 310), (308, 316), (308, 389), (310, 311), (311, 312), (312, 313), (313, 314), (314, 315), (315, 316), (317, 319), (317, 392), (318, 325), (319, 320), (320, 321), (321, 322), (322, 323), (323, 324), (324, 325), (326, 328), (326, 373), (327, 334), (327, 379), (328, 329), (329, 330), (330, 331), (331, 332), (332, 333), (333, 334), (335, 337), (335, 380), (336, 343), (336, 373), (337, 338), (338, 339), (339, 340), (340, 341), (341, 342), (342, 343), (344, 346), (344, 390), (345, 352), (346, 347), (347, 348), (348, 349), (349, 350), (350, 351), (351, 352), (353, 355), (354, 361), (354, 391), (355, 356), (356, 357), (357, 358), (358, 359), (359, 360), (360, 361), (366, 382), (367, 376), (368, 383), (394, 396), (395, 402), (396, 397), (397, 398), (398, 399), (399, 400), (400, 401), (401, 402), (403, 405), (404, 411), (405, 406), (406, 407), (407, 408), (408, 409), (409, 410), (410, 411)])
me_protruding_light.attributes.new('sharp_edge', 'BOOLEAN', 'EDGE').data.foreach_set('value', [ (min(e.vertices), max(e.vertices)) in _k for e in me_protruding_light.edges])
_uv = me_protruding_light.uv_layers.new(name='UVMap')
_uv.uv.foreach_set('vector', [0.9328, 0.783, 0.9194, 0.783, 0.9194, 0.9035, 0.9328, 0.9035, 0.1755, 0.8986, 0.1755, 0.9005, 0.1763, 0.9005, 0.1763, 0.8986, 0.8561, 0.5071, 0.8561, 0.9929, 0.8571, 0.9929, 0.8571, 0.5071, 0.2514, 0.8854, 0.2514, 0.8741, 0.251, 0.8741, 0.251, 0.8854, 0.5179, 0.8987, 0.5198, 0.8987, 0.5198, 0.898, 0.5179, 0.898, 0.3647, 0.8987, 0.3642, 0.8986, 0.3642, 0.9002, 0.3647, 0.9002, 0.2234, 0.9009, 0.2234, 0.9015, 0.2253, 0.9015, 0.2253, 0.9009, 0.2234, 0.9001, 0.2234, 0.9009, 0.2253, 0.9009, 0.2253, 0.9001, 0.2234, 0.8993, 0.2234, 0.9001, 0.2253, 0.9001, 0.2253, 0.8993, 0.3195, 0.8986, 0.3187, 0.8986, 0.3187, 0.9005, 0.3195, 0.9005, 0.3203, 0.8986, 0.3195, 0.8986, 0.3195, 0.9005, 0.3203, 0.9005, 0.3367, 0.8986, 0.3359, 0.8986, 0.3359, 0.9005, 0.3367, 0.9005, 0.3373, 0.8986, 0.3367, 0.8986, 0.3367, 0.9005, 0.3373, 0.9005, 0.7054, 0.8936, 0.7054, 0.8943, 0.7073, 0.8943, 0.7073, 0.8936, 0.7054, 0.8928, 0.7054, 0.8936, 0.7073, 0.8936, 0.7073, 0.8928, 0.7054, 0.892, 0.7054, 0.8928, 0.7073, 0.8928, 0.7073, 0.892, 0.7054, 0.8914, 0.7054, 0.892, 0.7073, 0.892, 0.7073, 0.8914, 0.1951, 0.8992, 0.1951, 0.8985, 0.1932, 0.8985, 0.1932, 0.8992, 0.7205, 0.8928, 0.7224, 0.8928, 0.7224, 0.892, 0.7205, 0.892, 0.3647, 0.8741, 0.3569, 0.8741, 0.3569, 0.8854, 0.3647, 0.8854, 0.7205, 0.8943, 0.7224, 0.8943, 0.7224, 0.8936, 0.7205, 0.8936, 0.1607, 0.8986, 0.1607, 0.9005, 0.1615, 0.9005, 0.1615, 0.8986, 0.16, 0.8986, 0.16, 0.9005, 0.1607, 0.9005, 0.1607, 0.8986, 0.4482, 0.8741, 0.4413, 0.8741, 0.4413, 0.8832, 0.4482, 0.8832, 0.5349, 0.9003, 0.533, 0.9003, 0.533, 0.901, 0.5349, 0.901, 0.3779, 0.8741, 0.3779, 0.8854, 0.3857, 0.8854, 0.3857, 0.8741, 0.351, 0.8986, 0.3505, 0.8987, 0.3505, 0.9002, 0.351, 0.9002, 0.3129, 0.8854, 0.3228, 0.8854, 0.3228, 0.8741, 0.3129, 0.8741, 0.2984, 0.8741, 0.2885, 0.8741, 0.2885, 0.8854, 0.2984, 0.8854, 0.2885, 0.8993, 0.2905, 0.8993, 0.2905, 0.8986, 0.2885, 0.8986, 0.4689, 0.8854, 0.4689, 0.8741, 0.4686, 0.8741, 0.4686, 0.8854, 0.2517, 0.8854, 0.2517, 0.8741, 0.2514, 0.8741, 0.2514, 0.8854, 0.2651, 0.8741, 0.2651, 0.8854, 0.2655, 0.8854, 0.2655, 0.8741, 0.2234, 0.8985, 0.2234, 0.8993, 0.2253, 0.8993, 0.2253, 0.8985, 0.7205, 0.892, 0.7224, 0.892, 0.7224, 0.8914, 0.7205, 0.8914, 0.2419, 0.8986, 0.2419, 0.9005, 0.2425, 0.9005, 0.2425, 0.8986, 0.2083, 0.9001, 0.2102, 0.9001, 0.2102, 0.8993, 0.2083, 0.8993, 0.2565, 0.8986, 0.2565, 0.9005, 0.2571, 0.9005, 0.2571, 0.8986, 0.2655, 0.8741, 0.2655, 0.8854, 0.2754, 0.8854, 0.2754, 0.8741, 0.2885, 0.9001, 0.2905, 0.9001, 0.2905, 0.8993, 0.2885, 0.8993, 0.5238, 0.8746, 0.5237, 0.875, 0.5237, 0.8849, 0.5315, 0.8849, 0.5315, 0.8741, 0.5246, 0.8741, 0.5243, 0.8741, 0.524, 0.8743, 0.1747, 0.8986, 0.1747, 0.9005, 0.1755, 0.9005, 0.1755, 0.8986, 0.7532, 0.9467, 0.7532, 0.463, 0.7518, 0.4614, 0.7366, 0.4614, 0.7366, 0.9483, 0.7518, 0.9483, 0.4067, 0.8854, 0.4067, 0.8741, 0.3989, 0.8741, 0.3989, 0.8854, 0.6691, 0.9003, 0.6672, 0.9003, 0.6672, 0.901, 0.6691, 0.901, 0.4896, 0.8854, 0.4896, 0.8764, 0.4827, 0.8764, 0.4827, 0.8854, 0.55, 0.8995, 0.55, 0.8987, 0.5481, 0.8987, 0.5481, 0.8995, 0.8561, 0.9934, 0.8572, 0.9934, 0.8571, 0.9929, 0.8561, 0.9929, 0.7968, 0.9484, 0.8102, 0.9484, 0.8102, 0.4614, 0.7968, 0.4614, 0.3921, 0.9002, 0.3921, 0.8986, 0.3916, 0.8986, 0.3916, 0.9002, 0.2083, 0.9015, 0.2102, 0.9015, 0.2102, 0.9009, 0.2083, 0.9009, 0.5179, 0.901, 0.5198, 0.901, 0.5198, 0.9003, 0.5179, 0.9003, 0.5524, 0.8746, 0.5522, 0.8743, 0.5519, 0.8741, 0.5515, 0.8741, 0.5447, 0.8741, 0.5447, 0.8849, 0.5524, 0.8849, 0.5524, 0.875, 0.228, 0.8741, 0.2172, 0.8741, 0.2172, 0.8854, 0.228, 0.8854, 0.228, 0.8763, 0.5737, 0.9705, 0.5871, 0.9705, 0.5871, 0.85, 0.5737, 0.85, 0.984, 0.4934, 0.984, 0.006588, 0.9786, 0.006588, 0.9784, 0.007133, 0.9784, 0.4929, 0.9786, 0.4934, 0.3438, 0.8741, 0.3359, 0.8741, 0.3359, 0.8854, 0.3438, 0.8854, 0.2885, 0.9009, 0.2905, 0.9009, 0.2905, 0.9001, 0.2885, 0.9001, 0.7366, 0.9483, 0.7366, 0.4614, 0.7358, 0.4614, 0.7358, 0.9483, 0.8983, 0.9903, 0.8988, 0.9903, 0.8988, 0.5066, 0.8983, 0.5066, 0.7057, 0.8773, 0.7063, 0.8779, 0.7075, 0.8761, 0.55, 0.8987, 0.55, 0.898, 0.5481, 0.898, 0.5481, 0.8987, 0.5028, 0.898, 0.5028, 0.8987, 0.5047, 0.8987, 0.5047, 0.898, 0.5028, 0.8987, 0.5028, 0.8995, 0.5047, 0.8995, 0.5047, 0.8987, 0.5028, 0.8995, 0.5028, 0.9003, 0.5047, 0.9003, 0.5047, 0.8995, 0.5028, 0.9003, 0.5028, 0.901, 0.5047, 0.901, 0.5047, 0.9003, 0.2717, 0.8986, 0.2711, 0.8986, 0.2711, 0.9005, 0.2717, 0.9005, 0.2711, 0.8986, 0.2703, 0.8986, 0.2703, 0.9005, 0.2711, 0.9005, 0.1468, 0.8986, 0.146, 0.8986, 0.146, 0.9005, 0.1468, 0.9005, 0.146, 0.8986, 0.1453, 0.8986, 0.1453, 0.9005, 0.146, 0.9005, 0.3036, 0.8986, 0.3036, 0.8993, 0.3056, 0.8993, 0.3056, 0.8986, 0.3036, 0.8993, 0.3036, 0.9001, 0.3056, 0.9001, 0.3056, 0.8993, 0.3036, 0.9001, 0.3036, 0.9009, 0.3056, 0.9009, 0.3056, 0.9001, 0.3036, 0.9009, 0.3036, 0.9015, 0.3056, 0.9015, 0.3056, 0.9009, 0.55, 0.901, 0.55, 0.9003, 0.5481, 0.9003, 0.5481, 0.901, 0.55, 0.9003, 0.55, 0.8995, 0.5481, 0.8995, 0.5481, 0.9003, 0.5106, 0.875, 0.5105, 0.8746, 0.5103, 0.8743, 0.51, 0.8741, 0.5097, 0.8741, 0.5028, 0.8741, 0.5028, 0.8849, 0.5106, 0.8849, 0.3125, 0.8854, 0.3129, 0.8854, 0.3129, 0.8741, 0.3125, 0.8741, 0.2991, 0.8741, 0.2988, 0.8741, 0.2988, 0.8854, 0.2991, 0.8854, 0.2988, 0.8741, 0.2984, 0.8741, 0.2984, 0.8854, 0.2988, 0.8854, 0.3122, 0.8854, 0.3125, 0.8854, 0.3125, 0.8741, 0.3122, 0.8741, 0.4896, 0.8764, 0.4896, 0.8741, 0.4827, 0.8741, 0.4827, 0.8764, 0.6914, 0.8744, 0.6906, 0.8741, 0.6902, 0.8761, 0.7836, 0.463, 0.7823, 0.4614, 0.7671, 0.4614, 0.7671, 0.9483, 0.7823, 0.9483, 0.7836, 0.9467, 0.5349, 0.8995, 0.533, 0.8995, 0.533, 0.9003, 0.5349, 0.9003, 0.9595, 0.4934, 0.965, 0.4934, 0.9652, 0.4929, 0.9652, 0.007133, 0.965, 0.006588, 0.9595, 0.006588, 0.4275, 0.8741, 0.4272, 0.8741, 0.4272, 0.8854, 0.4275, 0.8854, 0.4272, 0.8741, 0.4268, 0.8741, 0.4268, 0.8832, 0.4268, 0.8854, 0.4272, 0.8854, 0.4199, 0.8741, 0.4199, 0.8832, 0.4268, 0.8832, 0.4268, 0.8741, 0.7671, 0.4614, 0.7663, 0.4614, 0.7663, 0.9483, 0.7671, 0.9483, 0.8851, 0.9903, 0.8851, 0.5066, 0.8846, 0.5066, 0.8846, 0.9903, 0.689, 0.8952, 0.6898, 0.8955, 0.6902, 0.8934, 0.2083, 0.8993, 0.2102, 0.8993, 0.2102, 0.8985, 0.2083, 0.8985, 0.2083, 0.9009, 0.2102, 0.9009, 0.2102, 0.9001, 0.2083, 0.9001, 0.4409, 0.8854, 0.4413, 0.8854, 0.4413, 0.8832, 0.4413, 0.8741, 0.4409, 0.8741, 0.2412, 0.8986, 0.2412, 0.9005, 0.2419, 0.9005, 0.2419, 0.8986, 0.4406, 0.8854, 0.4409, 0.8854, 0.4409, 0.8741, 0.4406, 0.8741, 0.2557, 0.8986, 0.2557, 0.9005, 0.2565, 0.9005, 0.2565, 0.8986, 0.1951, 0.9015, 0.1951, 0.9008, 0.1932, 0.9008, 0.1932, 0.9015, 0.1951, 0.9008, 0.1951, 0.9, 0.1932, 0.9, 0.1932, 0.9008, 0.1951, 0.9, 0.1951, 0.8992, 0.1932, 0.8992, 0.1932, 0.9, 0.5179, 0.8995, 0.5198, 0.8995, 0.5198, 0.8987, 0.5179, 0.8987, 0.9591, 0.4934, 0.9595, 0.4934, 0.9595, 0.006588, 0.9591, 0.006588, 0.4268, 0.8832, 0.4199, 0.8832, 0.4199, 0.8854, 0.4268, 0.8854, 0.204, 0.8741, 0.1932, 0.8741, 0.1932, 0.8763, 0.1932, 0.8854, 0.204, 0.8854, 0.5349, 0.898, 0.533, 0.898, 0.533, 0.8987, 0.5349, 0.8987, 0.5349, 0.8987, 0.533, 0.8987, 0.533, 0.8995, 0.5349, 0.8995, 0.675, 0.8839, 0.675, 0.8741, 0.6672, 0.8741, 0.6672, 0.8849, 0.6741, 0.8849, 0.6744, 0.8848, 0.6747, 0.8846, 0.6749, 0.8843, 0.3779, 0.8986, 0.3779, 0.9002, 0.3784, 0.9002, 0.3784, 0.8986, 0.4686, 0.8854, 0.4686, 0.8741, 0.4683, 0.8741, 0.4683, 0.8764, 0.4683, 0.8854, 0.2648, 0.8741, 0.2648, 0.8854, 0.2651, 0.8854, 0.2651, 0.8741, 0.4614, 0.8854, 0.4683, 0.8854, 0.4683, 0.8764, 0.4614, 0.8764, 0.4824, 0.8741, 0.4824, 0.8854, 0.4827, 0.8854, 0.4827, 0.8764, 0.4827, 0.8741, 0.4821, 0.8741, 0.4821, 0.8854, 0.4824, 0.8854, 0.4824, 0.8741, 0.6691, 0.898, 0.6672, 0.898, 0.6672, 0.8987, 0.6691, 0.8987, 0.6691, 0.8987, 0.6672, 0.8987, 0.6672, 0.8995, 0.6691, 0.8995, 0.4683, 0.8764, 0.4683, 0.8741, 0.4614, 0.8741, 0.4614, 0.8764, 0.6691, 0.8995, 0.6672, 0.8995, 0.6672, 0.9003, 0.6691, 0.9003, 0.2885, 0.9015, 0.2905, 0.9015, 0.2905, 0.9009, 0.2885, 0.9009, 0.251, 0.8854, 0.251, 0.8741, 0.2411, 0.8741, 0.2411, 0.8854, 0.9844, 0.4934, 0.9844, 0.006588, 0.984, 0.006588, 0.984, 0.4934, 0.07243, 0.8741, 0.06649, 0.8741, 0.06649, 0.8751, 0.07191, 0.8751, 0.1561, 0.8854, 0.1561, 0.8741, 0.1453, 0.8741, 0.1453, 0.8832, 0.1453, 0.8854, 0.8714, 0.9934, 0.8714, 0.9929, 0.8703, 0.9929, 0.8704, 0.9934, 0.8367, 0.4614, 0.8234, 0.4614, 0.8234, 0.9484, 0.8367, 0.9484, 0.5179, 0.9003, 0.5198, 0.9003, 0.5198, 0.8995, 0.5179, 0.8995, 0.09201, 0.8902, 0.09253, 0.8912, 0.0927, 0.8904, 0.09218, 0.8894, 0.7205, 0.8936, 0.7224, 0.8936, 0.7224, 0.8928, 0.7205, 0.8928, 0.8561, 0.5071, 0.8571, 0.5071, 0.8572, 0.5066, 0.8561, 0.5066, 0.8714, 0.5071, 0.8703, 0.5071, 0.8703, 0.9929, 0.8714, 0.9929, 0.18, 0.8854, 0.18, 0.8832, 0.18, 0.8741, 0.1692, 0.8741, 0.1692, 0.8854, 0.4482, 0.8832, 0.4413, 0.8832, 0.4413, 0.8854, 0.4482, 0.8854, 0.1315, 0.8915, 0.131, 0.8905, 0.1256, 0.8905, 0.1256, 0.8916, 0.1117, 0.8754, 0.1119, 0.8763, 0.1124, 0.8752, 0.1122, 0.8744, 0.8714, 0.5071, 0.8714, 0.5066, 0.8704, 0.5066, 0.8703, 0.5071, 0.4601, 0.8555, 0.5069, 0.8555, 0.4937, 0.8482, 0.5605, 0.6245, 0.5605, 0.4337, 0.5538, 0.4337, 0.5538, 0.6245, 0.178, 0.05212, 0.178, 0.006592, 0.00659, 0.006592, 0.00659, 0.05212, 0.4534, 0.6245, 0.4601, 0.6245, 0.4601, 0.4337, 0.4534, 0.4337, 0.4601, 0.01195, 0.4766, 0.02844, 0.4816, 0.02428, 0.4601, 0.2429, 0.4601, 0.4337, 0.4668, 0.4337, 0.4668, 0.2429, 0.178, 0.2429, 0.00659, 0.2429, 0.00659, 0.4337, 0.178, 0.4337, 0.4601, 0.8555, 0.4816, 0.8432, 0.4766, 0.839, 0.178, 0.6245, 0.178, 0.4337, 0.00659, 0.4337, 0.00659, 0.6245, 0.5605, 0.2429, 0.5605, 0.05212, 0.5538, 0.05212, 0.5538, 0.2429, 0.5069, 0.8555, 0.5605, 0.8609, 0.5538, 0.8555, 0.5069, 0.8555, 0.4601, 0.8555, 0.4534, 0.8609, 0.4534, 0.8609, 0.5605, 0.8609, 0.5069, 0.8555, 0.6138, 0.04007, 0.6138, 0.006588, 0.6072, 0.006588, 0.946, 0.1974, 0.946, 0.006588, 0.9393, 0.006588, 0.9393, 0.1974, 0.6138, 0.6125, 0.6138, 0.8033, 0.654, 0.8033, 0.654, 0.6125, 0.5538, 0.2429, 0.5471, 0.2429, 0.5471, 0.4337, 0.5538, 0.4337, 0.946, 0.579, 0.9393, 0.579, 0.9393, 0.7698, 0.946, 0.7698, 0.9261, 0.1974, 0.9261, 0.006588, 0.9194, 0.006588, 0.9194, 0.1974, 0.9261, 0.579, 0.9261, 0.3882, 0.9194, 0.3882, 0.9194, 0.579, 0.6138, 0.6125, 0.6138, 0.4217, 0.5737, 0.4217, 0.5737, 0.6125, 0.5069, 0.8555, 0.5002, 0.8488, 0.4937, 0.8482, 0.5465, 0.04559, 0.5471, 0.05212, 0.5538, 0.05212, 0.6138, 0.2309, 0.6138, 0.04007, 0.5737, 0.04007, 0.5737, 0.2309, 0.4601, 0.6245, 0.4668, 0.6245, 0.4668, 0.4337, 0.4601, 0.4337, 0.5069, 0.01864, 0.5069, 0.01195, 0.5002, 0.01864, 0.5471, 0.6245, 0.5538, 0.6245, 0.5538, 0.4337, 0.5471, 0.4337, 0.6271, 0.007233, 0.6205, 0.006588, 0.6138, 0.04007, 0.6268, 0.887, 0.6268, 0.8803, 0.6201, 0.8803, 0.6201, 0.887, 0.6268, 0.8803, 0.6268, 0.8736, 0.6201, 0.8736, 0.6201, 0.8803, 0.5069, 0.8555, 0.5069, 0.8488, 0.5002, 0.8488, 0.5069, 0.01195, 0.4601, 0.01195, 0.4937, 0.01929, 0.006929, 0.8981, 0.01357, 0.8978, 0.01331, 0.8912, 0.006676, 0.8916, 0.006676, 0.8916, 0.01331, 0.8912, 0.01322, 0.885, 0.00659, 0.8853, 0.00659, 0.8853, 0.01322, 0.885, 0.01331, 0.8792, 0.006676, 0.8795, 0.006676, 0.8795, 0.01331, 0.8792, 0.01357, 0.8741, 0.006929, 0.8744, 0.6069, 0.85, 0.6002, 0.85, 0.6002, 0.855, 0.6069, 0.855, 0.6069, 0.855, 0.6002, 0.855, 0.6002, 0.8608, 0.6069, 0.8608, 0.6069, 0.8608, 0.6002, 0.8608, 0.6002, 0.8671, 0.6069, 0.8671, 0.6069, 0.8671, 0.6002, 0.8671, 0.6002, 0.8736, 0.6069, 0.8736, 0.03344, 0.8806, 0.02674, 0.8806, 0.02674, 0.8869, 0.03344, 0.8869, 0.03344, 0.8869, 0.02674, 0.8869, 0.02674, 0.8927, 0.03344, 0.8927, 0.03344, 0.8927, 0.02674, 0.8927, 0.02674, 0.8977, 0.03344, 0.8977, 0.6002, 0.9107, 0.6069, 0.9107, 0.6069, 0.9056, 0.6002, 0.9056, 0.6002, 0.9056, 0.6069, 0.9056, 0.6069, 0.8998, 0.6002, 0.8998, 0.6002, 0.8998, 0.6069, 0.8998, 0.6069, 0.8936, 0.6002, 0.8936, 0.6002, 0.8936, 0.6069, 0.8936, 0.6069, 0.887, 0.6002, 0.887, 0.6268, 0.887, 0.6201, 0.887, 0.6201, 0.8936, 0.6268, 0.8936, 0.6268, 0.8936, 0.6201, 0.8936, 0.6201, 0.8998, 0.6268, 0.8998, 0.6268, 0.8998, 0.6201, 0.8998, 0.6201, 0.9056, 0.6268, 0.9056, 0.6268, 0.9056, 0.6201, 0.9056, 0.6201, 0.9107, 0.6268, 0.9107, 0.04662, 0.8977, 0.05331, 0.8977, 0.05331, 0.8927, 0.04662, 0.8927, 0.04662, 0.8927, 0.05331, 0.8927, 0.05331, 0.8869, 0.04662, 0.8869, 0.04662, 0.8869, 0.05331, 0.8869, 0.05331, 0.8806, 0.04662, 0.8806, 0.04662, 0.8806, 0.05331, 0.8806, 0.05331, 0.8741, 0.04662, 0.8741, 0.647, 0.8503, 0.6403, 0.85, 0.6401, 0.8565, 0.6467, 0.8568, 0.6467, 0.8568, 0.6401, 0.8565, 0.64, 0.8628, 0.6466, 0.8631, 0.6466, 0.8631, 0.64, 0.8628, 0.6401, 0.8686, 0.6467, 0.8689, 0.6467, 0.8689, 0.6401, 0.8686, 0.6403, 0.8737, 0.647, 0.874, 0.6268, 0.85, 0.6201, 0.85, 0.6201, 0.855, 0.6268, 0.855, 0.6268, 0.855, 0.6201, 0.855, 0.6201, 0.8608, 0.6268, 0.8608, 0.6268, 0.8608, 0.6201, 0.8608, 0.6201, 0.8671, 0.6268, 0.8671, 0.6268, 0.8671, 0.6201, 0.8671, 0.6201, 0.8736, 0.6268, 0.8736, 0.6002, 0.8803, 0.6002, 0.887, 0.6069, 0.887, 0.6069, 0.8803, 0.6205, 0.006588, 0.6138, 0.006588, 0.6138, 0.04007, 0.6515, 0.8161, 0.6534, 0.8098, 0.6138, 0.8033, 0.4601, 0.8154, 0.4534, 0.8154, 0.4534, 0.8609, 0.4601, 0.8555, 0.02674, 0.8741, 0.02674, 0.8806, 0.03344, 0.8806, 0.03344, 0.8741, 0.654, 0.2309, 0.6138, 0.2309, 0.6138, 0.4217, 0.654, 0.4217, 0.5538, 0.8154, 0.5538, 0.8555, 0.5605, 0.8609, 0.5605, 0.8154, 0.6072, 0.006588, 0.6006, 0.007233, 0.6138, 0.04007, 0.6006, 0.007233, 0.5943, 0.009136, 0.6138, 0.04007, 0.5943, 0.009136, 0.5886, 0.01223, 0.6138, 0.04007, 0.5886, 0.01223, 0.5835, 0.0164, 0.6138, 0.04007, 0.5835, 0.0164, 0.5793, 0.02147, 0.6138, 0.04007, 0.5793, 0.02147, 0.5762, 0.02726, 0.6138, 0.04007, 0.5762, 0.02726, 0.5743, 0.03354, 0.6138, 0.04007, 0.5743, 0.03354, 0.5737, 0.04007, 0.6138, 0.04007, 0.6138, 0.04007, 0.654, 0.04007, 0.6534, 0.03354, 0.6534, 0.03354, 0.6515, 0.02726, 0.6138, 0.04007, 0.6515, 0.02726, 0.6484, 0.02147, 0.6138, 0.04007, 0.6484, 0.02147, 0.6442, 0.0164, 0.6138, 0.04007, 0.6442, 0.0164, 0.6391, 0.01223, 0.6138, 0.04007, 0.6391, 0.01223, 0.6334, 0.009136, 0.6138, 0.04007, 0.6334, 0.009136, 0.6271, 0.007233, 0.6138, 0.04007, 0.6534, 0.8098, 0.654, 0.8033, 0.6138, 0.8033, 0.6138, 0.8033, 0.5737, 0.8033, 0.5743, 0.8098, 0.5743, 0.8098, 0.5762, 0.8161, 0.6138, 0.8033, 0.5762, 0.8161, 0.5793, 0.8219, 0.6138, 0.8033, 0.5793, 0.8219, 0.5835, 0.827, 0.6138, 0.8033, 0.5835, 0.827, 0.5886, 0.8311, 0.6138, 0.8033, 0.5886, 0.8311, 0.5943, 0.8342, 0.6138, 0.8033, 0.5943, 0.8342, 0.6006, 0.8361, 0.6138, 0.8033, 0.6006, 0.8361, 0.6072, 0.8368, 0.6138, 0.8033, 0.6072, 0.8368, 0.6138, 0.8368, 0.6138, 0.8033, 0.6205, 0.8368, 0.6271, 0.8361, 0.6138, 0.8033, 0.6271, 0.8361, 0.6334, 0.8342, 0.6138, 0.8033, 0.6334, 0.8342, 0.6391, 0.8311, 0.6138, 0.8033, 0.6391, 0.8311, 0.6442, 0.827, 0.6138, 0.8033, 0.6442, 0.827, 0.6484, 0.8219, 0.6138, 0.8033, 0.6484, 0.8219, 0.6515, 0.8161, 0.6138, 0.8033, 0.4534, 0.006592, 0.4534, 0.05212, 0.4601, 0.05212, 0.4601, 0.01195, 0.5538, 0.05212, 0.5605, 0.05212, 0.5605, 0.006592, 0.5538, 0.01195, 0.178, 0.8609, 0.178, 0.8154, 0.00659, 0.8154, 0.00659, 0.8609, 0.4601, 0.2429, 0.4534, 0.2429, 0.4534, 0.4337, 0.4601, 0.4337, 0.5538, 0.8555, 0.5373, 0.839, 0.5322, 0.8432, 0.4668, 0.8154, 0.4601, 0.8154, 0.4674, 0.8219, 0.4601, 0.8154, 0.4601, 0.8555, 0.4693, 0.8282, 0.4674, 0.8219, 0.4601, 0.8154, 0.4693, 0.8282, 0.4601, 0.8555, 0.4937, 0.8482, 0.4874, 0.8463, 0.4724, 0.834, 0.4693, 0.8282, 0.4601, 0.8555, 0.4601, 0.8555, 0.4874, 0.8463, 0.4816, 0.8432, 0.4766, 0.839, 0.4724, 0.834, 0.4601, 0.8555, 0.5069, 0.8488, 0.5069, 0.8555, 0.5136, 0.8488, 0.5069, 0.8555, 0.5538, 0.8555, 0.5202, 0.8482, 0.5136, 0.8488, 0.5069, 0.8555, 0.5202, 0.8482, 0.5538, 0.8555, 0.5538, 0.8154, 0.5446, 0.8282, 0.5538, 0.8154, 0.5471, 0.8154, 0.5465, 0.8219, 0.5538, 0.8154, 0.5465, 0.8219, 0.5446, 0.8282, 0.5538, 0.8555, 0.5446, 0.8282, 0.5415, 0.834, 0.5264, 0.8463, 0.5202, 0.8482, 0.5538, 0.8555, 0.5322, 0.8432, 0.5264, 0.8463, 0.5538, 0.8555, 0.5538, 0.8555, 0.5415, 0.834, 0.5373, 0.839, 0.6002, 0.8736, 0.6002, 0.8803, 0.6069, 0.8803, 0.6069, 0.8736, 0.5538, 0.01195, 0.5069, 0.01195, 0.5202, 0.01929, 0.5069, 0.01195, 0.4534, 0.006592, 0.4601, 0.01195, 0.5605, 0.006592, 0.4534, 0.006592, 0.5069, 0.01195, 0.5069, 0.01195, 0.5538, 0.01195, 0.5605, 0.006592, 0.6138, 0.8033, 0.6138, 0.8368, 0.6205, 0.8368, 0.5002, 0.01864, 0.5069, 0.01195, 0.4937, 0.01929, 0.4601, 0.01195, 0.4601, 0.05212, 0.4693, 0.03931, 0.4601, 0.05212, 0.4668, 0.05212, 0.4674, 0.04559, 0.4601, 0.05212, 0.4674, 0.04559, 0.4693, 0.03931, 0.4601, 0.01195, 0.4693, 0.03931, 0.4724, 0.03352, 0.4874, 0.02119, 0.4937, 0.01929, 0.4601, 0.01195, 0.4816, 0.02428, 0.4874, 0.02119, 0.4601, 0.01195, 0.4601, 0.01195, 0.4724, 0.03352, 0.4766, 0.02844, 0.5322, 0.02428, 0.5373, 0.02844, 0.5538, 0.01195, 0.5069, 0.01195, 0.5069, 0.01864, 0.5136, 0.01864, 0.5069, 0.01195, 0.5136, 0.01864, 0.5202, 0.01929, 0.5465, 0.04559, 0.5538, 0.05212, 0.5446, 0.03931, 0.5538, 0.05212, 0.5538, 0.01195, 0.5446, 0.03931, 0.5538, 0.01195, 0.5202, 0.01929, 0.5264, 0.02119, 0.5415, 0.03352, 0.5446, 0.03931, 0.5538, 0.01195, 0.5373, 0.02844, 0.5415, 0.03352, 0.5538, 0.01195, 0.5538, 0.01195, 0.5264, 0.02119, 0.5322, 0.02428, 0.4601, 0.05212, 0.4534, 0.05212, 0.4534, 0.2429, 0.4601, 0.2429, 0.6138, 0.8033, 0.6138, 0.6125, 0.5737, 0.6125, 0.5737, 0.8033, 0.9261, 0.7698, 0.9261, 0.579, 0.9194, 0.579, 0.9194, 0.7698, 0.5538, 0.05212, 0.5471, 0.05212, 0.5471, 0.2429, 0.5538, 0.2429, 0.6138, 0.4217, 0.6138, 0.6125, 0.654, 0.6125, 0.654, 0.4217, 0.946, 0.3882, 0.946, 0.1974, 0.9393, 0.1974, 0.9393, 0.3882, 0.5605, 0.4337, 0.5605, 0.2429, 0.5538, 0.2429, 0.5538, 0.4337, 0.178, 0.8154, 0.178, 0.6245, 0.00659, 0.6245, 0.00659, 0.8154, 0.4601, 0.05212, 0.4601, 0.2429, 0.4668, 0.2429, 0.4668, 0.05212, 0.654, 0.04007, 0.6138, 0.04007, 0.6138, 0.2309, 0.654, 0.2309, 0.5471, 0.8154, 0.5538, 0.8154, 0.5538, 0.6245, 0.5471, 0.6245, 0.4601, 0.8154, 0.4668, 0.8154, 0.4668, 0.6245, 0.4601, 0.6245, 0.6138, 0.4217, 0.6138, 0.2309, 0.5737, 0.2309, 0.5737, 0.4217, 0.9261, 0.3882, 0.9261, 0.1974, 0.9194, 0.1974, 0.9194, 0.3882, 0.946, 0.3882, 0.9393, 0.3882, 0.9393, 0.579, 0.946, 0.579, 0.178, 0.05212, 0.00659, 0.05212, 0.00659, 0.2429, 0.178, 0.2429, 0.4534, 0.8154, 0.4601, 0.8154, 0.4601, 0.6245, 0.4534, 0.6245, 0.5605, 0.8154, 0.5605, 0.6245, 0.5538, 0.6245, 0.5538, 0.8154, 0.4402, 0.006592, 0.3977, 0.006592, 0.3977, 0.05212, 0.4402, 0.05212, 0.8429, 0.4483, 0.8429, 0.2769, 0.7358, 0.2769, 0.7375, 0.3103, 0.7423, 0.3425, 0.7502, 0.3721, 0.7609, 0.3981, 0.7739, 0.4194, 0.7887, 0.4352, 0.8048, 0.445, 0.8215, 0.4483, 0.4402, 0.6245, 0.3977, 0.6245, 0.3977, 0.8154, 0.4402, 0.8154, 0.4402, 0.05212, 0.3977, 0.05212, 0.3977, 0.2429, 0.4402, 0.2429, 0.4402, 0.2429, 0.3977, 0.2429, 0.3977, 0.4337, 0.4402, 0.4337, 0.7226, 0.4337, 0.7226, 0.2429, 0.7014, 0.2429, 0.7014, 0.4337, 0.7358, 0.00659, 0.7358, 0.04944, 0.8429, 0.04944, 0.8429, 0.00659, 0.7226, 0.05212, 0.7226, 0.006592, 0.7014, 0.006592, 0.7014, 0.05212, 0.7226, 0.2429, 0.7226, 0.05212, 0.7014, 0.05212, 0.7014, 0.2429, 0.7226, 0.6245, 0.7226, 0.4337, 0.7014, 0.4337, 0.7014, 0.6245, 0.4402, 0.4337, 0.3977, 0.4337, 0.3977, 0.6245, 0.4402, 0.6245, 0.7226, 0.8154, 0.7226, 0.6245, 0.7014, 0.6245, 0.7014, 0.8154, 0.7226, 0.8609, 0.7226, 0.8154, 0.7014, 0.8154, 0.7014, 0.8609, 0.3977, 0.8609, 0.3977, 0.8154, 0.3643, 0.8154, 0.3643, 0.8609, 0.3643, 0.8609, 0.3643, 0.8154, 0.3318, 0.8154, 0.3318, 0.8609, 0.3318, 0.8609, 0.3318, 0.8154, 0.3014, 0.8154, 0.3014, 0.8609, 0.3014, 0.8609, 0.3014, 0.8154, 0.2743, 0.8154, 0.2743, 0.8609, 0.2743, 0.8609, 0.2743, 0.8154, 0.2516, 0.8154, 0.2516, 0.8609, 0.2516, 0.8609, 0.2516, 0.8154, 0.234, 0.8154, 0.234, 0.8609, 0.6672, 0.006592, 0.6672, 0.05212, 0.6844, 0.05212, 0.6844, 0.006592, 0.6844, 0.006592, 0.6844, 0.05212, 0.7014, 0.05212, 0.7014, 0.006592, 0.3977, 0.6245, 0.3977, 0.4337, 0.3643, 0.4337, 0.3643, 0.6245, 0.3643, 0.6245, 0.3643, 0.4337, 0.3318, 0.4337, 0.3318, 0.6245, 0.3318, 0.6245, 0.3318, 0.4337, 0.3014, 0.4337, 0.3014, 0.6245, 0.3014, 0.6245, 0.3014, 0.4337, 0.2743, 0.4337, 0.2743, 0.6245, 0.2743, 0.6245, 0.2743, 0.4337, 0.2516, 0.4337, 0.2516, 0.6245, 0.2516, 0.6245, 0.2516, 0.4337, 0.234, 0.4337, 0.234, 0.6245, 0.6672, 0.2429, 0.6672, 0.4337, 0.6844, 0.4337, 0.6844, 0.2429, 0.6844, 0.2429, 0.6844, 0.4337, 0.7014, 0.4337, 0.7014, 0.2429, 0.3977, 0.05212, 0.3977, 0.006592, 0.3643, 0.006592, 0.3643, 0.05212, 0.3643, 0.05212, 0.3643, 0.006592, 0.3318, 0.006592, 0.3318, 0.05212, 0.3318, 0.05212, 0.3318, 0.006592, 0.3014, 0.006592, 0.3014, 0.05212, 0.3014, 0.05212, 0.3014, 0.006592, 0.2743, 0.006592, 0.2743, 0.05212, 0.2743, 0.05212, 0.2743, 0.006592, 0.2516, 0.006592, 0.2516, 0.05212, 0.2516, 0.05212, 0.2516, 0.006592, 0.234, 0.006592, 0.234, 0.05212, 0.6672, 0.8154, 0.6672, 0.8609, 0.6844, 0.8609, 0.6844, 0.8154, 0.6844, 0.8154, 0.6844, 0.8609, 0.7014, 0.8609, 0.7014, 0.8154, 0.3977, 0.2429, 0.3977, 0.05212, 0.3643, 0.05212, 0.3643, 0.2429, 0.3643, 0.2429, 0.3643, 0.05212, 0.3318, 0.05212, 0.3318, 0.2429, 0.3318, 0.2429, 0.3318, 0.05212, 0.3014, 0.05212, 0.3014, 0.2429, 0.3014, 0.2429, 0.3014, 0.05212, 0.2743, 0.05212, 0.2743, 0.2429, 0.2743, 0.2429, 0.2743, 0.05212, 0.2516, 0.05212, 0.2516, 0.2429, 0.2516, 0.2429, 0.2516, 0.05212, 0.234, 0.05212, 0.234, 0.2429, 0.6672, 0.6245, 0.6672, 0.8154, 0.6844, 0.8154, 0.6844, 0.6245, 0.6844, 0.6245, 0.6844, 0.8154, 0.7014, 0.8154, 0.7014, 0.6245, 0.3977, 0.4337, 0.3977, 0.2429, 0.3643, 0.2429, 0.3643, 0.4337, 0.3643, 0.4337, 0.3643, 0.2429, 0.3318, 0.2429, 0.3318, 0.4337, 0.3318, 0.4337, 0.3318, 0.2429, 0.3014, 0.2429, 0.3014, 0.4337, 0.3014, 0.4337, 0.3014, 0.2429, 0.2743, 0.2429, 0.2743, 0.4337, 0.2743, 0.4337, 0.2743, 0.2429, 0.2516, 0.2429, 0.2516, 0.4337, 0.2516, 0.4337, 0.2516, 0.2429, 0.234, 0.2429, 0.234, 0.4337, 0.6672, 0.4337, 0.6672, 0.6245, 0.6844, 0.6245, 0.6844, 0.4337, 0.6844, 0.4337, 0.6844, 0.6245, 0.7014, 0.6245, 0.7014, 0.4337, 0.3977, 0.8154, 0.3977, 0.6245, 0.3643, 0.6245, 0.3643, 0.8154, 0.3643, 0.8154, 0.3643, 0.6245, 0.3318, 0.6245, 0.3318, 0.8154, 0.3318, 0.8154, 0.3318, 0.6245, 0.3014, 0.6245, 0.3014, 0.8154, 0.3014, 0.8154, 0.3014, 0.6245, 0.2743, 0.6245, 0.2743, 0.8154, 0.2743, 0.8154, 0.2743, 0.6245, 0.2516, 0.6245, 0.2516, 0.8154, 0.2516, 0.8154, 0.2516, 0.6245, 0.234, 0.6245, 0.234, 0.8154, 0.6672, 0.05212, 0.6672, 0.2429, 0.6844, 0.2429, 0.6844, 0.05212, 0.6844, 0.05212, 0.6844, 0.2429, 0.7014, 0.2429, 0.7014, 0.05212, 0.4402, 0.8154, 0.3977, 0.8154, 0.3977, 0.8609, 0.4402, 0.8609, 0.2208, 0.05212, 0.178, 0.05212, 0.178, 0.2429, 0.2208, 0.2429, 0.2208, 0.8154, 0.2208, 0.6245, 0.178, 0.6245, 0.178, 0.8154, 0.2208, 0.8609, 0.2208, 0.8154, 0.178, 0.8154, 0.178, 0.8609, 0.2208, 0.6245, 0.2208, 0.4337, 0.178, 0.4337, 0.178, 0.6245, 0.2208, 0.2429, 0.178, 0.2429, 0.178, 0.4337, 0.2208, 0.4337, 0.2208, 0.05212, 0.2208, 0.006592, 0.178, 0.006592, 0.178, 0.05212, 0.8429, 0.04944, 0.7358, 0.04944, 0.7358, 0.2208, 0.7572, 0.2208, 0.7739, 0.2175, 0.79, 0.2078, 0.8048, 0.1919, 0.8178, 0.1706, 0.8285, 0.1447, 0.8364, 0.115, 0.8413, 0.08288, 0.7358, 0.2769, 0.8429, 0.2769, 0.8429, 0.234, 0.7358, 0.234, 0.07191, 0.8751, 0.07231, 0.8754, 0.07283, 0.8744, 0.07243, 0.8741, 0.07283, 0.8744, 0.07231, 0.8754, 0.07249, 0.8763, 0.07301, 0.8752, 0.07301, 0.8752, 0.07249, 0.8763, 0.07249, 0.8916, 0.07301, 0.8916, 0.09218, 0.8894, 0.0927, 0.8904, 0.0927, 0.8741, 0.09218, 0.8741, 0.09253, 0.8912, 0.09201, 0.8902, 0.0916, 0.8905, 0.09212, 0.8915, 0.09212, 0.8915, 0.0916, 0.8905, 0.08619, 0.8905, 0.08619, 0.8916, 0.131, 0.8905, 0.1315, 0.8915, 0.1319, 0.8912, 0.1314, 0.8902, 0.1319, 0.8912, 0.1321, 0.8904, 0.1316, 0.8894, 0.1314, 0.8902, 0.1321, 0.8904, 0.1321, 0.8741, 0.1316, 0.8741, 0.1316, 0.8894, 0.1119, 0.8763, 0.1119, 0.8916, 0.1124, 0.8916, 0.1124, 0.8752, 0.1122, 0.8744, 0.1118, 0.8741, 0.1113, 0.8751, 0.1117, 0.8754, 0.1118, 0.8741, 0.1059, 0.8741, 0.1059, 0.8751, 0.1113, 0.8751, 0.6438, 0.8881, 0.6432, 0.8875, 0.6421, 0.8892, 0.6432, 0.8875, 0.6425, 0.8872, 0.6421, 0.8892, 0.6425, 0.8872, 0.6416, 0.8872, 0.6421, 0.8892, 0.6416, 0.8872, 0.6409, 0.8875, 0.6421, 0.8892, 0.6409, 0.8875, 0.6403, 0.8881, 0.6421, 0.8892, 0.6403, 0.8881, 0.64, 0.8888, 0.6421, 0.8892, 0.64, 0.8888, 0.64, 0.8897, 0.6421, 0.8892, 0.64, 0.8897, 0.6403, 0.8904, 0.6421, 0.8892, 0.6403, 0.8904, 0.6409, 0.891, 0.6421, 0.8892, 0.6409, 0.891, 0.6416, 0.8913, 0.6421, 0.8892, 0.6416, 0.8913, 0.6425, 0.8913, 0.6421, 0.8892, 0.6425, 0.8913, 0.6432, 0.891, 0.6421, 0.8892, 0.6432, 0.891, 0.6438, 0.8904, 0.6421, 0.8892, 0.6438, 0.8904, 0.6441, 0.8897, 0.6421, 0.8892, 0.6441, 0.8897, 0.6441, 0.8888, 0.6421, 0.8892, 0.6441, 0.8888, 0.6438, 0.8881, 0.6421, 0.8892, 0.7063, 0.8779, 0.7071, 0.8782, 0.7075, 0.8761, 0.7071, 0.8782, 0.7079, 0.8782, 0.7075, 0.8761, 0.7079, 0.8782, 0.7087, 0.8779, 0.7075, 0.8761, 0.7087, 0.8779, 0.7092, 0.8773, 0.7075, 0.8761, 0.7092, 0.8773, 0.7095, 0.8765, 0.7075, 0.8761, 0.7095, 0.8765, 0.7095, 0.8757, 0.7075, 0.8761, 0.7095, 0.8757, 0.7092, 0.875, 0.7075, 0.8761, 0.7092, 0.875, 0.7087, 0.8744, 0.7075, 0.8761, 0.7087, 0.8744, 0.7079, 0.8741, 0.7075, 0.8761, 0.7079, 0.8741, 0.7071, 0.8741, 0.7075, 0.8761, 0.7071, 0.8741, 0.7063, 0.8744, 0.7075, 0.8761, 0.7063, 0.8744, 0.7057, 0.875, 0.7075, 0.8761, 0.7057, 0.875, 0.7054, 0.8757, 0.7075, 0.8761, 0.7054, 0.8757, 0.7054, 0.8765, 0.7075, 0.8761, 0.7054, 0.8765, 0.7057, 0.8773, 0.7075, 0.8761, 0.6906, 0.8741, 0.6898, 0.8741, 0.6902, 0.8761, 0.6898, 0.8741, 0.689, 0.8744, 0.6902, 0.8761, 0.689, 0.8744, 0.6884, 0.875, 0.6902, 0.8761, 0.6884, 0.875, 0.6881, 0.8757, 0.6902, 0.8761, 0.6881, 0.8757, 0.6881, 0.8765, 0.6902, 0.8761, 0.6881, 0.8765, 0.6884, 0.8773, 0.6902, 0.8761, 0.6884, 0.8773, 0.689, 0.8779, 0.6902, 0.8761, 0.689, 0.8779, 0.6898, 0.8782, 0.6902, 0.8761, 0.6898, 0.8782, 0.6906, 0.8782, 0.6902, 0.8761, 0.6906, 0.8782, 0.6914, 0.8779, 0.6902, 0.8761, 0.6914, 0.8779, 0.6919, 0.8773, 0.6902, 0.8761, 0.6919, 0.8773, 0.6922, 0.8765, 0.6902, 0.8761, 0.6922, 0.8765, 0.6922, 0.8757, 0.6902, 0.8761, 0.6922, 0.8757, 0.6919, 0.875, 0.6902, 0.8761, 0.6919, 0.875, 0.6914, 0.8744, 0.6902, 0.8761, 0.6898, 0.8955, 0.6906, 0.8955, 0.6902, 0.8934, 0.6906, 0.8955, 0.6914, 0.8952, 0.6902, 0.8934, 0.6914, 0.8952, 0.6919, 0.8946, 0.6902, 0.8934, 0.6919, 0.8946, 0.6922, 0.8938, 0.6902, 0.8934, 0.6922, 0.8938, 0.6922, 0.893, 0.6902, 0.8934, 0.6922, 0.893, 0.6919, 0.8923, 0.6902, 0.8934, 0.6919, 0.8923, 0.6914, 0.8917, 0.6902, 0.8934, 0.6914, 0.8917, 0.6906, 0.8914, 0.6902, 0.8934, 0.6906, 0.8914, 0.6898, 0.8914, 0.6902, 0.8934, 0.6898, 0.8914, 0.689, 0.8917, 0.6902, 0.8934, 0.689, 0.8917, 0.6884, 0.8923, 0.6902, 0.8934, 0.6884, 0.8923, 0.6881, 0.893, 0.6902, 0.8934, 0.6881, 0.893, 0.6881, 0.8938, 0.6902, 0.8934, 0.6881, 0.8938, 0.6884, 0.8946, 0.6902, 0.8934, 0.6884, 0.8946, 0.689, 0.8952, 0.6902, 0.8934, 0.8746, 0.4919, 0.8746, 0.008129, 0.8732, 0.006588, 0.8732, 0.4934, 0.8732, 0.4934, 0.8732, 0.006588, 0.8569, 0.006588, 0.8569, 0.4934, 0.8569, 0.4934, 0.8569, 0.006588, 0.8561, 0.006588, 0.8561, 0.4934, 0.9591, 0.5066, 0.9591, 0.9934, 0.9595, 0.9934, 0.9595, 0.5066, 0.9063, 0.008129, 0.9049, 0.006588, 0.9049, 0.4934, 0.9063, 0.4919, 0.9049, 0.006588, 0.8886, 0.006588, 0.8886, 0.4934, 0.9049, 0.4934, 0.8886, 0.006588, 0.8878, 0.006588, 0.8878, 0.4934, 0.8886, 0.4934, 0.9731, 0.5066, 0.9727, 0.5066, 0.9727, 0.9934, 0.9731, 0.9934])
me_protruding_light.materials.append(mat_protruding_light)
me_protruding_light.materials.append(mat_protruding_light_glow)
me_protruding_light.use_remesh_preserve_volume = False
me_protruding_light.use_remesh_preserve_attributes = False
me_protruding_light.use_mirror_vertex_groups = False
me_protruding_light.update()
me_protruding_light_physics = bpy.data.meshes.new('protruding_light_physics')
me_protruding_light_physics.from_pydata([(-63.87, -18.0, -16.0), (-63.87, 0.0, -16.0), (-63.87, 0.0, 16.0), (63.87, -18.0, -16.0), (63.87, 0.0, -16.0), (63.87, 0.0, 16.0), (-63.87, -6.0, 16.0), (63.87, -6.0, 16.0), (-63.87, -18.0, -9.6), (-63.87, -17.75, -4.606), (-63.87, -17.03, 0.1967), (-63.87, -15.84, 4.623), (-63.87, -14.25, 8.502), (-63.87, -12.31, 11.69), (-63.87, -10.1, 14.05), (-63.87, -7.697, 15.51), (63.8, -18.0, -9.6), (63.87, -7.697, 15.51), (63.87, -10.1, 14.05), (63.87, -12.31, 11.69), (63.87, -14.25, 8.502), (63.87, -15.84, 4.623), (63.87, -17.03, 0.1967), (63.87, -17.75, -4.606)], [], [(23, 16, 3), (14, 13, 19, 18), (3, 4, 5, 7, 17, 18, 19, 20, 21, 22, 23), (9, 8, 16, 23), (3, 0, 1, 4), (7, 6, 15, 17), (10, 9, 23, 22), (8, 0, 3, 16), (4, 1, 2, 5), (13, 12, 20, 19), (5, 2, 6, 7), (8, 9, 10, 11, 12, 13, 14, 15, 6, 2, 1, 0), (11, 10, 22, 21), (12, 11, 21, 20), (15, 14, 18, 17)])
me_protruding_light_physics.polygons.foreach_set('use_smooth', [True] * 15)
_uv = me_protruding_light_physics.uv_layers.new(name='UVMap')
_uv.uv.foreach_set('vector', [0.0, 0.0, 0.0, 0.0, 0.0, 0.0, 0.0, 0.0, 0.0, 0.0, 0.0, 0.0, 0.0, 0.0, 0.0, 0.0, 0.0, 0.0, 0.0, 0.0, 0.0, 0.0, 0.0, 0.0, 0.0, 0.0, 0.0, 0.0, 0.0, 0.0, 0.0, 0.0, 0.0, 0.0, 0.0, 0.0, 0.0, 0.0, 0.0, 0.0, 0.0, 0.0, 0.0, 0.0, 0.0, 0.0, 0.0, 0.0, 0.0, 0.0, 0.0, 0.0, 0.0, 0.0, 0.0, 0.0, 0.0, 0.0, 0.0, 0.0, 0.0, 0.0, 0.0, 0.0, 0.0, 0.0, 0.0, 0.0, 0.0, 0.0, 0.0, 0.0, 0.0, 0.0, 0.0, 0.0, 0.0, 0.0, 0.0, 0.0, 0.0, 0.0, 0.0, 0.0, 0.0, 0.0, 0.0, 0.0, 0.0, 0.0, 0.0, 0.0, 0.0, 0.0, 0.0, 0.0, 0.0, 0.0, 0.0, 0.0, 0.0, 0.0, 0.0, 0.0, 0.0, 0.0, 0.0, 0.0, 0.0, 0.0, 0.0, 0.0, 0.0, 0.0, 0.0, 0.0, 0.0, 0.0, 0.0, 0.0, 0.0, 0.0, 0.0, 0.0, 0.0, 0.0, 0.0, 0.0, 0.0, 0.0, 0.0, 0.0, 0.0, 0.0, 0.0, 0.0, 0.0, 0.0, 0.0, 0.0, 0.0, 0.0, 0.0, 0.0, 0.0, 0.0, 0.0, 0.0])
me_protruding_light_physics.materials.append(mat_phy)
me_protruding_light_physics.use_remesh_preserve_volume = False
me_protruding_light_physics.use_remesh_preserve_attributes = False
me_protruding_light_physics.use_mirror_vertex_groups = False
me_protruding_light_physics.update()

# ---- objects
ob_protruding_light = bpy.data.objects.new('protruding_light', me_protruding_light)
ob_protruding_light_physics = bpy.data.objects.new('protruding_light_physics', me_protruding_light_physics)

# ---- transforms, parenting, visibility, modifiers, constraints
ob_protruding_light.location = (0.0, 0.0, 0.0)
ob_protruding_light.lineart.crease_threshold = 0.0
_vg = ob_protruding_light.vertex_groups.new(name='static_prop')
_m = ob_protruding_light.modifiers.new('Auto Smooth', 'NODES')
_m.node_group = ng_auto_smooth
_gi = [s.identifier for s in ng_auto_smooth.interface.items_tree if s.item_type == 'SOCKET' and s.in_out == 'INPUT']
_m[_gi[1]] = 1.047  # Angle
ob_protruding_light_physics.location = (0.0, 0.0, 0.0)
ob_protruding_light_physics.lineart.crease_threshold = 0.0
_vg = ob_protruding_light_physics.vertex_groups.new(name='static_prop')

# ---- collection membership
col_protruding_light.objects.link(ob_protruding_light)
col_protruding_light_physics.objects.link(ob_protruding_light_physics)
def _layer_coll(name, lc=None):
    lc = lc or bpy.context.view_layer.layer_collection
    for c in lc.children:
        if c.name == name: return c
        r = _layer_coll(name, c)
        if r: return r
_layer_coll('protruding_light_physics').exclude = True

# ---- scene / render settings (as saved in the file)
scene.frame_start = 1; scene.frame_end = 250; scene.frame_set(121)
scene.render.engine = 'BLENDER_EEVEE_NEXT'
scene.render.resolution_percentage = 50
scene.render.dither_intensity = 0.0
scene.cycles.use_denoising = False
scene.cycles.samples = 128
scene.cycles.sampling_pattern = 'TABULATED_SOBOL'
scene.cycles.use_adaptive_sampling = False
scene.cycles.use_light_tree = False
scene.cycles.blur_glossy = 0.0
scene.cycles.sample_clamp_indirect = 0.0
scene.view_settings.view_transform = 'Standard'
bpy.context.view_layer.update()

# ---- added for rendering (the .blend has no active camera and no usable light): camera, sun
cam_auto = bpy.data.cameras.new('AutoCamera')
cam_auto.lens = 50.0
cam_auto.sensor_width = 36.0
cam_auto.clip_end = 2158.16
ob_auto_camera = bpy.data.objects.new('AutoCamera', cam_auto)
scene.collection.objects.link(ob_auto_camera)
ob_auto_camera.location = (122.976, -156.567, 98.3781)
ob_auto_camera.rotation_euler = (1.09748, -7.21219e-08, 0.694738)
scene.camera = ob_auto_camera
light_auto_sun = bpy.data.lights.new('AutoSun', 'SUN')
light_auto_sun.energy = 3.0
light_auto_sun.angle = 0.0523599
ob_auto_sun = bpy.data.objects.new('AutoSun', light_auto_sun)
scene.collection.objects.link(ob_auto_sun)
ob_auto_sun.rotation_euler = (0.872665, 0.174533, 0.523599)
bpy.context.view_layer.update()

